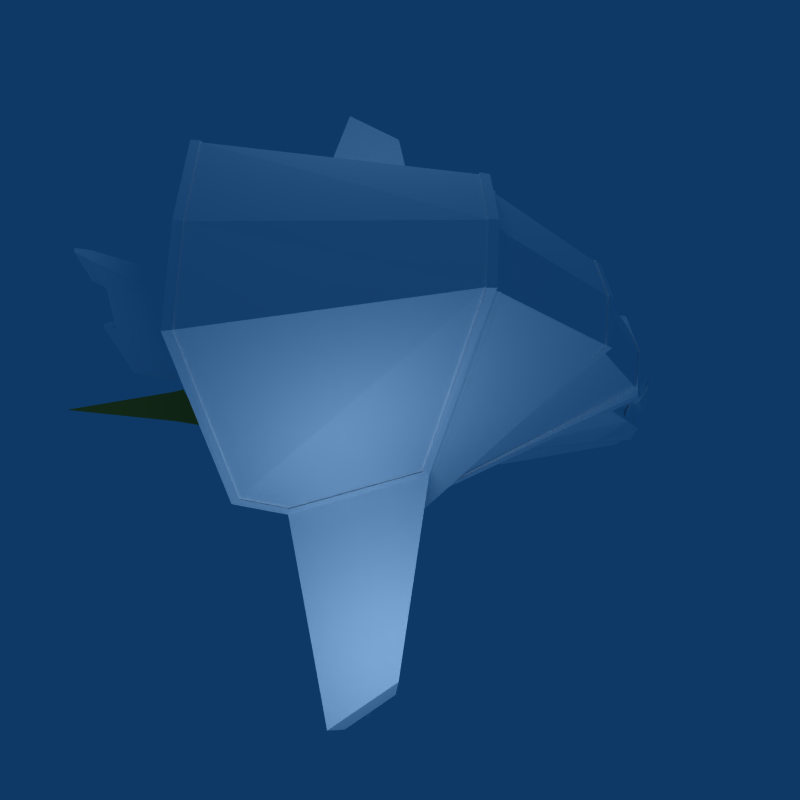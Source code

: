 # Source: koala.blend  (saved by Blender 2.48.1; exported with 4.5.12 LTS)
import bpy
from mathutils import Matrix  # noqa: F401  (used for matrix-valued properties, if any)

bpy.ops.wm.read_factory_settings(use_empty=True)
scene = bpy.context.scene
scene.name = 'Scene'

# ---- collections
col_collection_1 = bpy.data.collections.new('Collection 1'); scene.collection.children.link(col_collection_1)
col_collection_9 = bpy.data.collections.new('Collection 9'); scene.collection.children.link(col_collection_9)

# ---- materials (node trees are filled in below, after node groups)
mat_koala_mat = bpy.data.materials.new('koala.mat')
mat_koala_mat.alpha_threshold = 0.0
mat_koala_mat.diffuse_color = (1.0, 1.0, 1.0, 1.0)
mat_koala_mat.roughness = 0.5
mat_koala_mat.specular_intensity = 0.01
mat_koala_mat.line_color = (0.0, 0.0, 0.0, 1.0)
mat_koala_mat_001 = bpy.data.materials.new('koala.mat.001')
mat_koala_mat_001.alpha_threshold = 0.0
mat_koala_mat_001.diffuse_color = (1.0, 1.0, 1.0, 1.0)
mat_koala_mat_001.roughness = 0.5
mat_koala_mat_001.specular_intensity = 0.01
mat_koala_mat_001.line_color = (0.0, 0.0, 0.0, 1.0)
mat_material_039 = bpy.data.materials.new('Material.039')
mat_material_039.alpha_threshold = 0.0
mat_material_039.diffuse_color = (0.8, 0.6, 0.2, 1.0)
mat_material_039.specular_color = (0.57, 0.57, 0.57)
mat_material_039.roughness = 0.0
mat_material_039.line_color = (0.0, 0.0, 0.0, 0.95)

# ---- material node trees

# ---- world
world_world = bpy.data.worlds.new('World'); scene.world = world_world
world_world.color = (0.05656, 0.2208, 0.4)
world_world.use_sun_shadow = False
world_world.sun_shadow_jitter_overblur = 0.0
world_world.cycles.sampling_method = 'MANUAL'
world_world.cycles.sample_map_resolution = 256

# ---- cameras
cam_camera = bpy.data.cameras.new('Camera')
cam_camera.passepartout_alpha = 0.2
cam_camera.clip_end = 100.0
cam_camera.lens = 35.0
cam_camera.ortho_scale = 7.314
cam_camera.show_passepartout = False
cam_camera.show_safe_areas = True
cam_camera.dof.focus_distance = 0.0
cam_camera.dof.aperture_fstop = 128.0

# ---- lights
light_lamp = bpy.data.lights.new('Lamp', 'POINT')
light_lamp.transmission_factor = 0.0
light_lamp.energy = 100.0
light_lamp.shadow_buffer_clip_start = 0.5
light_lamp.shadow_soft_size = 1.0
light_lamp.shadow_maximum_resolution = 0.006
light_lamp.use_absolute_resolution = True
light_lamp.cycles.use_multiple_importance_sampling = False

# ---- meshes
me_koala = bpy.data.meshes.new('koala')
me_koala.from_pydata([(0.08608, 0.1066, 5.349), (0.08376, -2.26, 4.305), (0.6855, -2.253, 4.49), (0.5273, -0.06196, 5.442), (0.4311, -3.787, 7.176), (0.7537, -3.545, 7.017), (0.9176, -1.732, 6.37), (1.127, -0.4062, 5.503), (0.04132, -3.875, 7.045), (-0.3979, -3.775, 7.196), (-0.6934, -3.545, 7.017), (-0.8573, -1.732, 6.371), (-1.067, -0.4065, 5.503), (-0.4658, -0.06683, 5.444), (-0.642, -2.252, 4.505), (4.705, -0.8366, -1.023), (4.705, -2.999, -1.024), (4.145, -1.917, -0.3422), (4.145, -0.8359, -0.3421), (4.536, -1.815, 0.1436), (4.536, -0.9452, 0.1436), (6.301, -0.8573, -0.4523), (8.456, -0.8788, -0.5626), (8.908, -0.8777, -0.814), (5.962, -0.9593, 0.07076), (4.749, -1.028, -0.1146), (5.75, -1.038, -0.1657), (5.962, -1.829, 0.07067), (6.3, -1.939, -0.4525), (5.749, -1.746, -0.1658), (6.692, -0.9666, 0.03342), (8.118, -0.9808, -0.03947), (-4.084, -0.8359, -0.3418), (-4.472, -0.9451, 0.1444), (-4.472, -1.815, 0.1443), (-4.084, -1.917, -0.3419), (-6.271, -0.8573, -0.4523), (-5.936, -0.9594, 0.07044), (-6.176, -0.8666, -0.4523), (-4.575, -0.8129, -1.023), (-4.646, -0.8365, -1.023), (-4.645, -2.999, -1.024), (-4.084, -2.999, -0.3421), (-4.472, -2.026, 0.1443), (-4.472, -2.896, 0.1442), (-8.908, -0.8777, -0.8137), (-8.457, -0.8788, -0.5627), (-4.684, -1.028, -0.1137), (-4.684, -1.736, -0.1138), (-5.936, -1.829, 0.07035), (-6.271, -1.939, -0.4524), (-5.724, -1.746, -0.1663), (-8.908, -3.04, -0.814), (-6.271, -3.02, -0.4525), (-8.457, -1.96, -0.5628), (-8.457, -3.041, -0.5629), (8.907, -3.04, -0.8142), (8.456, -1.96, -0.5627), (6.3, -3.02, -0.4526), (8.456, -3.041, -0.5628), (4.145, -2.999, -0.3423), (8.118, -2.062, -0.03958), (8.118, -2.932, -0.03967), (8.118, -1.851, -0.03956), (7.905, -1.06, -0.276), (7.905, -1.768, -0.276), (6.692, -1.837, 0.03333), (6.905, -1.758, -0.2249), (-8.122, -1.851, -0.04006), (-8.123, -0.9809, -0.03997), (-6.658, -0.9665, 0.03396), (-7.91, -1.06, -0.2766), (-6.871, -1.05, -0.2241), (-6.658, -1.837, 0.03388), (-6.871, -1.758, -0.2242), (5.962, -2.911, 0.07056), (4.536, -2.897, 0.1435), (4.536, -2.026, 0.1435), (4.749, -2.818, -0.1147), (4.749, -2.11, -0.1147), (5.962, -2.041, 0.07065), (5.749, -2.12, -0.1658), (-5.936, -2.911, 0.07024), (-6.658, -2.918, 0.03377), (-8.122, -2.932, -0.04017), (-4.684, -2.817, -0.1139), (-5.723, -2.828, -0.1664), (-5.936, -2.041, 0.07033), (-5.723, -2.12, -0.1663), (6.692, -2.918, 0.03322), (7.905, -2.849, -0.2761), (6.905, -2.839, -0.225), (6.692, -2.048, 0.03331), (6.905, -2.131, -0.2249), (-8.122, -2.062, -0.04008), (-7.91, -2.849, -0.2768), (-7.91, -2.141, -0.2767), (-6.658, -2.048, 0.03385), (-6.871, -2.131, -0.2242), (7.905, -2.141, -0.2761), (5.749, -2.828, -0.1659), (-4.684, -2.11, -0.1138), (-6.871, -2.839, -0.2243), (4.749, -1.736, -0.1146), (6.905, -1.05, -0.2248), (-7.91, -1.768, -0.2767), (-5.724, -1.038, -0.1662), (-0.6343, -1.674, -1.473), (-1.423, -1.252, -1.404), (-0.6343, -1.253, -1.399), (-1.423, -1.674, -1.478), (-0.4929, -1.116, -1.774), (-0.4929, -1.674, -1.872), (-1.639, -1.391, -1.021), (-1.77, -1.532, -0.6322), (-1.77, -1.674, -0.6572), (-1.77, -1.816, -0.6321), (-1.77, -1.942, -0.5599), (-1.77, -2.034, -0.4492), (-1.77, -2.084, -0.3135), (-1.77, -2.084, -0.169), (-1.639, -2.491, -0.09721), (-1.423, -2.892, -0.02648), (-0.6343, -2.888, -0.02727), (-0.4929, -3.28, 0.04199), (-0.3126, -3.663, 0.1095), (0.3727, -3.663, 0.1095), (0.5529, -3.28, 0.04199), (0.6943, -2.888, -0.02727), (1.483, -2.892, -0.02648), (1.699, -2.491, -0.09721), (1.83, -2.084, -0.169), (1.83, -2.084, -0.3135), (1.83, -2.034, -0.4492), (1.83, -1.942, -0.5599), (1.83, -1.816, -0.6321), (1.83, -1.674, -0.6572), (1.83, -1.532, -0.6322), (1.699, -1.391, -1.021), (1.483, -1.252, -1.404), (0.6943, -1.253, -1.399), (0.5529, -1.116, -1.774), (0.3727, -0.9834, -2.139), (-0.3126, -0.9834, -2.139), (-0.3126, -1.674, -2.261), (-0.4929, -2.232, -1.774), (-0.6343, -2.096, -1.399), (-1.639, -1.674, -1.071), (0.3727, -1.674, -2.261), (-0.3126, -2.365, -2.139), (-0.4929, -2.723, -1.491), (-0.6343, -2.466, -1.185), (-1.423, -2.097, -1.403), (0.5529, -1.674, -1.872), (0.3727, -2.365, -2.139), (-0.3126, -2.972, -1.788), (0.6943, -1.674, -1.473), (0.5529, -2.232, -1.774), (0.3727, -2.972, -1.788), (1.483, -1.674, -1.478), (0.6943, -2.096, -1.399), (1.483, -2.097, -1.403), (0.5529, -2.723, -1.491), (0.6943, -2.466, -1.185), (1.699, -1.674, -1.071), (1.699, -1.958, -1.021), (1.483, -2.469, -1.189), (1.699, -2.207, -0.8766), (-1.423, -2.892, -0.456), (-0.6343, -2.888, -0.4552), (-0.4929, -3.28, -0.5244), (-0.6343, -2.741, -0.8573), (-0.4929, -3.087, -1.057), (-0.3126, -3.663, -0.592), (-0.3126, -3.423, -1.251), (-1.639, -2.491, -0.3852), (-1.423, -2.745, -0.8596), (-1.639, -2.392, -0.6559), (0.3727, -3.663, -0.592), (0.3727, -3.423, -1.251), (0.5529, -3.28, -0.5244), (0.5529, -3.087, -1.057), (0.6943, -2.888, -0.4552), (0.6943, -2.741, -0.8573), (1.483, -2.892, -0.456), (-1.423, -2.469, -1.189), (-1.639, -2.207, -0.8765), (1.483, -2.745, -0.8596), (1.699, -2.491, -0.3852), (-1.639, -1.958, -1.021), (1.699, -2.392, -0.6559), (1.778, -3.744, -0.1024), (0.6801, -3.683, 0.05045), (-0.62, -3.683, 0.05045), (-1.718, -3.744, -0.1024), (1.262, -3.544, 2.3), (-2.211, -2.331, -0.4763), (2.271, -2.331, -0.4763), (-1.201, -3.544, 2.3), (-0.62, -3.412, 2.222), (2.875, -2.556, 1.457), (-2.814, -2.554, 1.457), (-0.7891, -0.5567, 4.654), (-2.454, -2.358, -0.3998), (-1.05, -0.5839, 4.661), (1.514, -3.567, 2.336), (2.514, -2.358, -0.3998), (1.241, -0.2348, 6.34), (0.6801, -4.174, 0.06308), (-0.62, -4.174, 0.06308), (-0.62, -4.246, 2.715), (0.8491, -0.5567, 4.654), (0.08504, -0.4309, 5.562), (0.08504, -0.1239, 6.529), (1.11, -0.5839, 4.661), (1.148, -0.4309, 5.562), (0.6801, -3.412, 2.222), (1.251, -5.114, 3.227), (0.6801, -4.246, 2.715), (0.7426, -4.275, 7.239), (0.5043, -4.239, 7.065), (1.102, -3.572, 5.954), (1.188, -1.826, 6.436), (1.243, -0.04277, 6.233), (2.85, -2.324, 1.435), (3.226, -2.254, 0.6139), (-3.166, -2.252, 0.6142), (-3.022, -2.155, 1.003), (-2.789, -2.322, 1.435), (-1.322, -0.5092, 5.496), (-1.134, -1.827, 6.436), (-1.183, -0.2348, 6.34), (-1.087, -0.4309, 5.562), (-1.185, -0.04275, 6.233), (0.08504, 0.07207, 6.42), (0.08491, -0.02173, 6.353), (-0.8735, -1.799, 6.424), (-0.879, -0.1934, 5.627), (-0.7051, -1.58, 6.484), (-0.6701, -1.406, 6.681), (-0.3613, -1.254, 6.904), (0.04016, -1.182, 7.044), (0.3935, -1.242, 6.924), (0.7301, -1.406, 6.681), (0.7651, -1.58, 6.484), (0.9391, -0.1934, 5.627), (-1.461, -3.568, 2.337), (-0.4442, -4.239, 7.065), (-1.191, -5.114, 3.227), (0.9942, -0.09317, 6.219), (3.082, -2.157, 1.002), (3.578, -2.474, 0.4084), (-3.516, -2.472, 0.4088), (-1.044, 2.192, 4.758), (-1.029, 2.02, 4.896), (-1.006, 2.03, 4.841), (-3.011, -2.176, 0.9263), (-2.759, -2.365, 1.427), (-0.9357, -0.09315, 6.219), (0.08504, 0.02064, 6.406), (1.225, 2.413, 4.963), (1.102, 2.192, 4.758), (1.237, 2.562, 4.803), (3.556, -2.239, 0.329), (0.08504, 2.578, 5.124), (0.08504, 2.353, 4.914), (1.088, 2.02, 4.896), (0.08504, 2.177, 5.055), (2.82, -2.367, 1.427), (3.072, -2.177, 0.9259), (1.064, 2.03, 4.841), (0.08504, 2.188, 4.999), (4.043, -2.323, 0.2458), (-3.982, -2.322, 0.2463), (-3.852, -2.165, 0.4993), (-3.495, -2.237, 0.3295), (-1.166, 2.413, 4.963), (-1.179, 2.562, 4.803), (0.08504, 2.73, 4.96), (1.211, 2.512, 4.803), (3.702, -0.8048, 0.5829), (3.454, -0.1168, 0.7355), (3.913, -2.166, 0.4988), (4.344, -2.575, 0.1901), (-4.284, -2.575, 0.1901), (-3.642, -0.8048, 0.5829), (-3.393, -0.116, 0.7357), (-1.291, 4.943, 2.077), (-1.272, 4.937, 2.018), (-3.82, -2.131, 0.4604), (-3.43, -2.222, 0.386), (-1.152, 2.512, 4.803), (0.08504, 2.679, 4.96), (1.382, 5.054, 1.883), (1.487, 5.307, 1.939), (9.269, -0.6284, -1.633), (4.479, -0.1168, -2.745), (1.509, 5.339, 1.72), (3.442, 0.09408, 0.5625), (8.239, -0.6284, -0.03049), (1.349, 4.943, 2.077), (0.08504, 5.16, 2.178), (0.08504, 5.273, 1.98), (8.49, -0.9289, -0.1009), (6.206, -0.8666, -0.4523), (3.491, -2.224, 0.3856), (0.08504, 5.531, 2.038), (3.881, -2.132, 0.4599), (1.331, 4.937, 2.018), (0.08504, 5.154, 2.118), (4.44, -0.8048, -1.921), (-3.347, -1.952, -0.5537), (3.407, -1.952, -0.5537), (-4.38, -0.8048, -1.921), (-4.022, -0.8111, -0.3418), (-1.323, 5.054, 1.883), (-1.427, 5.306, 1.939), (-8.49, -0.9289, -0.1009), (-8.239, -0.6284, -0.03049), (0.08504, 5.563, 1.814), (-3.381, 0.09482, 0.5628), (-1.449, 5.337, 1.719), (-2.278, -1.149, -1.854), (2.338, -1.149, -1.854), (-4.418, -0.116, -2.743), (-3.497, 0.7547, -3.921), (3.558, 0.7547, -3.921), (2.441, 0.774, -4.247), (-9.269, -0.6284, -1.633), (-9.231, -0.9289, -1.255), (-8.773, -0.9193, -0.8137), (-4.336, 0.09482, -2.679), (-4.316, 0.04957, -2.7), (0.08504, 5.526, 1.841), (1.476, 5.309, 1.748), (-3.349, 0.04955, 0.5816), (-1.403, 5.295, 1.744), (4.533, 0.879, -3.932), (1.925, 4.336, -4.479), (4.398, 0.09408, -2.681), (4.448, 0.9795, -3.735), (2.482, 5.295, -4.631), (1.728, 3.337, -4.645), (0.07198, 4.541, -4.512), (0.07198, 5.519, -4.667), (2.458, 5.303, -4.412), (0.07198, 5.527, -4.443), (9.231, -0.9289, -1.255), (3.41, 0.0488, 0.5814), (4.378, 0.04882, -2.702), (4.429, 0.9522, -3.778), (2.442, 5.265, -4.455), (0.07198, 5.488, -4.488), (-2.398, 5.303, -4.412), (-2.382, 5.265, -4.455), (-4.472, 0.8793, -3.93), (-4.387, 0.9798, -3.733), (-2.422, 5.295, -4.631), (-1.865, 4.336, -4.479), (-2.381, 0.774, -4.247), (-1.668, 3.337, -4.645), (0.5377, -5.137, 7.068), (0.3898, -4.357, 7.184), (0.4145, -5.018, 7.186), (-0.6825, -4.275, 7.239), (0.7174, -3.455, 7.24), (-0.6573, -3.455, 7.24), (-0.2542, -4.634, 2.944), (-0.6776, -5.563, 3.493), (-0.2542, -4.634, 0.1172), (-0.3782, -5.533, 6.718), (-1.042, -3.572, 5.954), (-0.4777, -5.137, 7.068), (0.7376, -5.563, 3.493), (0.4383, -5.533, 6.718), (0.3143, -4.634, 2.944), (-0.3544, -5.018, 7.186), (-0.3298, -4.357, 7.184), (0.3143, -4.634, 0.1172), (-0.6936, -1.671, 6.54), (-0.4442, -3.441, 7.063), (0.5043, -3.441, 7.063), (-0.3002, -3.175, 7.121), (0.04524, -1.296, 6.903), (0.04027, -1.345, 6.864), (1.382, -0.5092, 5.496), (0.9336, -1.799, 6.424), (0.7537, -1.671, 6.54), (0.3603, -3.175, 7.121), (0.04027, -3.17, 7.256), (0.1918, -2.949, 7.453), (0.3293, -3.006, 7.33), (1.135, -1.647, 6.33), (1.118, -1.777, 6.41), (0.04524, -1.439, 6.984), (0.04027, -1.446, 6.921), (0.7022, -1.578, 6.776), (0.3837, -1.422, 7.016), (0.04008, -1.367, 7.136), (-0.3352, -1.428, 7.004), (-0.642, -1.578, 6.776), (-0.2693, -3.006, 7.329), (-0.1193, -2.949, 7.454), (0.0401, -3.002, 7.45), (-1.057, -1.776, 6.41), (-1.074, -1.647, 6.33), (0.9408, 1.818, -5.755), (4.082, -0.8112, -0.3421), (4.635, -0.813, -1.023), (-1.33, -1.352, -3.724), (1.39, -1.352, -3.724), (1.463, -0.1035, -5.472), (0.3781, 2.944, -4.933), (-0.318, 2.944, -4.933), (-1.403, -0.1035, -5.472), (-0.8808, 1.818, -5.755), (-0.318, 1.833, -5.684), (0.3781, 1.833, -5.684), (-0.318, -1.069, -4.12), (0.3781, -1.069, -4.12), (0.3781, -0.1625, -5.469), (0.1577, 4.406, -6.741), (-0.09772, 4.406, -6.741), (-0.09772, 3.312, -6.735), (-0.318, -0.1625, -5.469), (-0.09772, 1.491, -7.117), (0.1577, 1.491, -7.117), (0.1577, -0.9955, -7.125), (-0.09772, -2.282, -4.935), (0.1577, -2.282, -4.935), (-0.09772, -1.422, -6.215), (0.1577, -1.422, -6.215), (0.1577, 3.312, -6.735), (-0.09772, -0.9955, -7.125), (8.773, -0.9192, -0.814), (-8.329, -0.9221, -0.5627), (-4.368, 0.9525, -3.775), (8.329, -0.922, -0.5626), (-0.0175, 4.591, -7.015), (0.07753, 4.591, -7.015), (-0.0175, 3.497, -7.009), (0.07753, 3.497, -7.009), (0.06306, -2.406, -6.279), (-0.003034, -2.406, -6.279), (-0.003034, -3.096, -6.262), (0.06306, -3.096, -6.262), (0.07753, 1.456, -7.446), (-0.0175, 1.456, -7.446), (0.07753, -1.031, -7.454), (-0.0175, -1.031, -7.454), (-0.5695, -2.064, 6.286), (-0.5314, -4.028, 6.298), (-0.1478, -3.993, 6.479), (0.01752, -2.008, 6.565), (0.1915, -3.993, 6.479), (0.6295, -2.064, 6.286), (0.5914, -4.028, 6.298), (0.8937, -0.1056, 5.879), (-0.8337, -0.1057, 5.878), (-0.4292, -0.009702, 6.176), (0.4897, -0.008733, 6.182)], [], [(0, 1, 2), (3, 0, 2), (2, 4, 5), (2, 6, 3), (3, 6, 7), (3, 5, 6), (3, 4, 5), (3, 8, 4), (3, 9, 8), (3, 10, 9), (3, 11, 10), (3, 12, 11), (3, 13, 12), (12, 11, 14), (14, 13, 12), (14, 9, 8), (14, 1, 13), (1, 0, 13), (11, 9, 14), (11, 10, 9), (8, 1, 14), (8, 4, 1), (1, 4, 2), (5, 6, 2), (15, 16, 17), (17, 18, 15), (18, 22, 21), (18, 23, 22), (32, 38, 39), (35, 40, 32), (35, 41, 40), (35, 42, 41), (40, 46, 45), (40, 36, 46), (41, 53, 52), (52, 54, 45), (52, 55, 54), (45, 54, 46), (23, 57, 56), (23, 22, 57), (56, 58, 16), (56, 59, 58), (16, 60, 17), (57, 59, 56), (58, 60, 16), (42, 53, 41), (53, 55, 52), (107, 108, 109), (107, 110, 108), (109, 113, 108), (109, 114, 113), (109, 115, 114), (109, 116, 115), (109, 117, 116), (109, 118, 117), (109, 119, 118), (109, 120, 119), (109, 121, 120), (109, 122, 121), (109, 123, 122), (109, 124, 123), (109, 125, 124), (109, 126, 125), (109, 127, 126), (109, 128, 127), (109, 129, 128), (109, 130, 129), (109, 131, 130), (109, 132, 131), (109, 133, 132), (109, 134, 133), (109, 135, 134), (109, 136, 135), (109, 137, 136), (109, 138, 137), (109, 139, 138), (109, 140, 139), (109, 141, 140), (109, 142, 141), (109, 143, 142), (108, 147, 113), (140, 159, 156), (140, 139, 159), (110, 147, 108), (191, 195, 192), (194, 198, 196), (194, 199, 198), (196, 200, 197), (196, 201, 200), (196, 202, 201), (196, 203, 204), (197, 195, 191), (197, 205, 195), (197, 206, 205), (197, 200, 207), (193, 199, 194), (207, 211, 197), (207, 212, 211), (207, 213, 212), (211, 206, 197), (211, 214, 206), (211, 215, 214), (195, 216, 192), (195, 219, 220), (205, 219, 195), (205, 221, 219), (206, 214, 205), (214, 222, 205), (200, 223, 207), (200, 224, 223), (201, 225, 200), (201, 226, 225), (201, 227, 226), (201, 228, 227), (204, 202, 196), (204, 229, 202), (204, 230, 229), (202, 231, 201), (202, 212, 231), (202, 232, 212), (202, 229, 232), (231, 228, 201), (231, 233, 228), (231, 234, 233), (212, 213, 231), (212, 215, 211), (212, 235, 215), (232, 235, 212), (232, 230, 236), (232, 238, 237), (232, 239, 238), (232, 240, 239), (232, 241, 240), (232, 242, 241), (232, 243, 242), (232, 244, 243), (232, 245, 244), (232, 215, 245), (229, 230, 232), (198, 203, 196), (198, 246, 203), (198, 247, 246), (223, 213, 207), (223, 234, 213), (223, 249, 234), (213, 234, 231), (225, 224, 200), (225, 250, 224), (226, 251, 225), (226, 252, 251), (226, 253, 252), (227, 254, 226), (227, 255, 254), (228, 256, 227), (228, 257, 256), (233, 257, 228), (233, 258, 257), (233, 259, 258), (234, 259, 233), (251, 262, 260), (251, 263, 262), (260, 262, 264), (260, 265, 261), (261, 250, 225), (261, 266, 250), (261, 267, 266), (261, 265, 267), (224, 249, 223), (224, 268, 249), (250, 268, 224), (250, 269, 268), (266, 269, 250), (266, 270, 269), (266, 271, 270), (267, 265, 254), (267, 271, 266), (267, 255, 271), (252, 272, 251), (252, 273, 272), (252, 274, 273), (252, 275, 274), (254, 253, 226), (254, 265, 253), (254, 255, 267), (253, 276, 252), (253, 264, 276), (253, 265, 264), (276, 275, 252), (276, 277, 275), (276, 278, 277), (264, 265, 260), (264, 278, 276), (262, 278, 264), (262, 279, 278), (272, 280, 281), (272, 263, 251), (272, 282, 263), (272, 283, 280), (273, 283, 272), (273, 284, 283), (273, 285, 284), (273, 286, 285), (274, 287, 273), (274, 288, 287), (274, 289, 288), (275, 289, 274), (277, 290, 275), (277, 291, 290), (277, 292, 291), (278, 292, 277), (281, 293, 272), (281, 294, 293), (281, 295, 296), (281, 297, 294), (281, 298, 297), (281, 299, 295), (293, 282, 272), (293, 300, 282), (293, 301, 300), (293, 302, 301), (280, 299, 281), (280, 303, 299), (280, 304, 303), (263, 279, 262), (263, 305, 279), (282, 305, 263), (294, 302, 293), (294, 297, 306), (300, 307, 282), (300, 308, 307), (300, 309, 308), (301, 302, 287), (301, 309, 300), (301, 288, 309), (283, 310, 280), (284, 313, 311), (285, 313, 284), (285, 39, 313), (285, 314, 39), (287, 315, 273), (287, 302, 315), (287, 288, 301), (315, 286, 273), (315, 316, 286), (315, 302, 306), (286, 317, 285), (286, 318, 317), (306, 316, 315), (306, 302, 294), (306, 319, 316), (306, 297, 319), (316, 320, 286), (316, 321, 320), (311, 324, 325), (312, 326, 296), (312, 327, 326), (312, 310, 283), (312, 323, 327), (313, 324, 311), (313, 328, 324), (313, 329, 328), (313, 330, 329), (320, 332, 331), (319, 321, 316), (319, 333, 321), (319, 334, 333), (321, 335, 320), (321, 336, 335), (337, 326, 338), (337, 339, 296), (337, 340, 339), (338, 341, 337), (338, 342, 343), (338, 344, 341), (341, 340, 337), (341, 345, 340), (341, 346, 345), (341, 344, 346), (296, 326, 337), (296, 310, 312), (296, 347, 310), (326, 342, 338), (339, 348, 298), (340, 349, 339), (340, 350, 349), (345, 350, 340), (345, 351, 350), (345, 352, 351), (346, 344, 353), (346, 352, 345), (346, 354, 352), (355, 356, 353), (353, 357, 355), (353, 344, 357), (353, 354, 346), (357, 325, 355), (357, 358, 325), (357, 343, 358), (357, 344, 343), (325, 322, 311), (325, 324, 355), (325, 359, 322), (358, 359, 325), (358, 360, 359), (343, 344, 338), (343, 360, 358), (220, 217, 195), (220, 361, 217), (219, 221, 365), (210, 369, 367), (248, 368, 370), (248, 247, 198), (203, 246, 204), (246, 230, 204), (246, 371, 230), (370, 372, 248), (374, 373, 361), (361, 373, 217), (372, 247, 248), (247, 364, 246), (376, 362, 377), (363, 362, 376), (375, 208, 218), (375, 378, 208), (209, 369, 210), (236, 238, 232), (236, 379, 238), (236, 230, 366), (366, 380, 236), (366, 371, 364), (380, 379, 236), (380, 382, 379), (238, 383, 384), (215, 385, 214), (215, 244, 386), (215, 245, 244), (386, 385, 215), (386, 387, 388), (386, 222, 385), (388, 381, 386), (388, 389, 381), (388, 390, 389), (388, 391, 390), (381, 389, 380), (381, 222, 386), (381, 365, 222), (385, 222, 214), (244, 387, 386), (244, 242, 384), (244, 243, 242), (387, 394, 395), (387, 397, 396), (387, 398, 397), (387, 399, 398), (387, 400, 399), (387, 379, 400), (387, 382, 379), (387, 401, 382), (387, 402, 401), (387, 403, 402), (387, 390, 403), (387, 391, 390), (387, 393, 394), (364, 371, 246), (389, 382, 380), (389, 402, 382), (389, 403, 402), (222, 221, 205), (365, 221, 222), (379, 395, 404), (379, 400, 399), (230, 371, 366), (327, 342, 326), (327, 406, 342), (310, 407, 280), (310, 408, 407), (323, 411, 327), (323, 410, 411), (324, 318, 286), (324, 328, 318), (324, 356, 355), (342, 360, 343), (359, 409, 322), (359, 414, 409), (360, 414, 359), (360, 415, 414), (360, 416, 415), (411, 406, 327), (411, 417, 406), (410, 420, 411), (410, 419, 420), (406, 412, 342), (406, 417, 412), (413, 416, 360), (413, 423, 416), (414, 418, 409), (414, 424, 418), (415, 424, 414), (416, 424, 415), (416, 425, 424), (420, 417, 411), (420, 426, 417), (420, 427, 426), (418, 430, 428), (419, 431, 420), (419, 429, 431), (417, 421, 412), (417, 432, 421), (424, 430, 418), (424, 433, 430), (295, 347, 296), (297, 334, 319), (298, 334, 297), (298, 348, 334), (347, 408, 310), (347, 434, 408), (317, 38, 285), (317, 435, 38), (331, 356, 324), (331, 436, 356), (356, 354, 353), (356, 436, 354), (407, 304, 280), (407, 408, 304), (303, 434, 347), (303, 437, 434), (304, 437, 303), (39, 330, 313), (38, 314, 285), (329, 435, 317), (330, 435, 329), (421, 438, 422), (421, 439, 438), (422, 423, 413), (423, 425, 416), (423, 441, 432), (431, 427, 420), (429, 442, 431), (429, 445, 442), (430, 444, 428), (430, 443, 444), (426, 432, 417), (426, 425, 432), (432, 425, 423), (425, 433, 424), (440, 441, 423), (448, 449, 446), (449, 447, 446), (249, 259, 234), (249, 270, 259), (256, 255, 227), (257, 258, 256), (258, 255, 256), (259, 271, 258), (268, 270, 249), (269, 270, 268), (270, 271, 259), (271, 255, 258), (279, 292, 278), (279, 308, 292), (279, 305, 308), (290, 289, 275), (291, 289, 290), (292, 309, 291), (307, 305, 282), (308, 309, 292), (308, 305, 307), (309, 288, 291), (288, 289, 291), (335, 332, 320), (335, 436, 332), (333, 336, 321), (333, 352, 336), (333, 334, 351), (336, 436, 335), (349, 348, 339), (350, 334, 349), (351, 352, 333), (351, 334, 350), (352, 354, 336), (354, 436, 336), (334, 348, 349), (332, 436, 331), (404, 394, 405), (405, 383, 238), (399, 395, 379), (399, 398, 395), (395, 394, 404), (395, 397, 387), (395, 398, 397), (394, 383, 405), (394, 393, 383), (390, 403, 389), (402, 401, 382), (384, 392, 244), (384, 240, 238), (384, 241, 240), (384, 383, 392), (240, 239, 238), (242, 241, 384), (383, 393, 392), (115, 114, 113), (113, 147, 115), (138, 137, 164), (137, 136, 164), (450, 451, 452), (452, 453, 450), (452, 454, 453), (453, 456, 455), (453, 454, 456), (453, 451, 452), (387, 396, 391), (391, 388, 387), (388, 403, 390), (388, 402, 403), (388, 401, 402), (388, 382, 401), (388, 379, 382), (388, 400, 379), (388, 399, 400), (388, 398, 399), (388, 397, 398), (388, 396, 397), (382, 401, 400), (400, 379, 382), (401, 399, 400), (401, 402, 399), (245, 457, 243), (243, 244, 245), (244, 241, 242), (244, 240, 241), (244, 239, 240), (244, 238, 239), (244, 237, 238), (244, 458, 237), (244, 459, 458), (244, 235, 459), (244, 460, 235), (244, 457, 460), (235, 459, 240), (240, 241, 235), (241, 460, 235), (459, 239, 240), (238, 239, 458), (458, 237, 238), (458, 239, 459), (396, 390, 391), (396, 397, 390), (390, 397, 403), (402, 398, 399), (402, 403, 398), (457, 242, 243), (457, 460, 242), (242, 460, 241), (403, 397, 398), (17, 19, 20, 18), (20, 24, 21, 18), (20, 25, 26, 24), (24, 27, 28, 21), (24, 26, 29, 27), (21, 30, 31, 22), (32, 33, 34, 35), (32, 36, 37, 33), (35, 43, 44, 42), (33, 47, 48, 34), (34, 49, 50, 35), (34, 48, 51, 49), (41, 52, 45, 40), (23, 56, 16, 15), (57, 61, 62, 59), (22, 31, 63, 57), (31, 64, 65, 63), (63, 66, 28, 57), (63, 65, 67, 66), (46, 54, 68, 69), (69, 70, 36, 46), (69, 71, 72, 70), (70, 73, 50, 36), (70, 72, 74, 73), (58, 75, 76, 60), (60, 76, 77, 17), (76, 78, 79, 77), (77, 80, 28, 17), (77, 79, 81, 80), (42, 44, 82, 53), (53, 83, 84, 55), (44, 85, 86, 82), (82, 87, 50, 53), (82, 86, 88, 87), (59, 62, 89, 58), (62, 90, 91, 89), (89, 92, 28, 58), (89, 91, 93, 92), (55, 84, 94, 54), (84, 95, 96, 94), (94, 97, 50, 54), (94, 96, 98, 97), (92, 93, 99, 61), (28, 92, 61, 57), (28, 27, 19, 17), (28, 80, 75, 58), (28, 66, 30, 21), (75, 100, 78, 76), (87, 88, 101, 43), (50, 87, 43, 35), (50, 73, 68, 54), (50, 49, 37, 36), (50, 97, 83, 53), (83, 102, 95, 84), (27, 29, 103, 19), (30, 104, 64, 31), (73, 74, 105, 68), (37, 106, 47, 33), (19, 103, 25, 20), (80, 81, 100, 75), (66, 67, 104, 30), (61, 99, 90, 62), (49, 51, 106, 37), (43, 101, 85, 44), (68, 105, 71, 69), (97, 98, 102, 83), (25, 103, 29, 26), (104, 67, 65, 64), (93, 91, 90, 99), (79, 78, 100, 81), (71, 105, 74, 72), (106, 51, 48, 47), (88, 86, 85, 101), (96, 95, 102, 98), (109, 111, 112, 107), (111, 143, 144, 112), (112, 145, 146, 107), (143, 142, 148, 144), (144, 149, 145, 112), (145, 150, 151, 146), (146, 152, 110, 107), (142, 141, 153, 148), (148, 154, 149, 144), (149, 155, 150, 145), (141, 140, 156, 153), (153, 157, 154, 148), (154, 158, 155, 149), (156, 160, 157, 153), (156, 159, 161, 160), (157, 162, 158, 154), (160, 163, 162, 157), (159, 164, 165, 161), (161, 166, 163, 160), (161, 165, 167, 166), (139, 138, 164, 159), (123, 122, 168, 169), (169, 170, 124, 123), (169, 171, 172, 170), (170, 173, 125, 124), (170, 172, 174, 173), (122, 121, 175, 168), (168, 176, 171, 169), (168, 175, 177, 176), (173, 178, 126, 125), (173, 174, 179, 178), (178, 180, 127, 126), (178, 179, 181, 180), (180, 182, 128, 127), (180, 181, 183, 182), (182, 184, 129, 128), (171, 151, 150, 172), (172, 150, 155, 174), (176, 185, 151, 171), (176, 177, 186, 185), (174, 155, 158, 179), (179, 158, 162, 181), (181, 162, 163, 183), (183, 187, 184, 182), (184, 188, 130, 129), (151, 185, 152, 146), (185, 186, 189, 152), (163, 166, 187, 183), (187, 190, 188, 184), (152, 189, 147, 110), (166, 167, 190, 187), (191, 192, 193, 194), (194, 196, 197, 191), (192, 208, 209, 193), (193, 209, 210, 199), (195, 217, 218, 216), (199, 210, 248, 198), (251, 260, 261, 225), (284, 311, 312, 283), (311, 322, 323, 312), (320, 331, 324, 286), (296, 339, 298, 281), (216, 218, 208, 192), (220, 362, 363, 361), (219, 364, 247, 220), (219, 365, 366, 364), (210, 367, 368, 248), (368, 373, 374, 370), (368, 367, 375, 373), (374, 361, 372, 370), (361, 363, 376, 372), (372, 376, 377, 247), (373, 375, 218, 217), (247, 377, 362, 220), (367, 369, 378, 375), (366, 365, 381, 380), (244, 392, 393, 387), (379, 404, 405, 238), (322, 409, 410, 323), (342, 412, 413, 360), (409, 418, 419, 410), (412, 421, 422, 413), (418, 428, 429, 419), (295, 299, 303, 347), (318, 328, 329, 317), (39, 314, 38, 32), (38, 435, 330, 39), (408, 434, 437, 304), (422, 438, 440, 423), (431, 442, 443, 430), (428, 444, 445, 429), (430, 433, 427, 431), (426, 446, 447, 425), (427, 448, 446, 426), (432, 441, 439, 421), (425, 447, 449, 433), (433, 449, 448, 427), (438, 439, 441, 440), (445, 444, 443, 442), (147, 189, 116, 115), (189, 186, 117, 116), (136, 135, 165, 164), (135, 134, 167, 165), (119, 175, 121, 120), (119, 118, 177, 175), (188, 132, 131, 130), (188, 190, 133, 132), (118, 117, 186, 177), (190, 167, 134, 133)])
_uv = me_koala.uv_layers.new(name='UVTex')
_uv.uv.foreach_set('vector', [0.9113, 1.917, 0.908, 1.796, 0.9738, 1.799, 0.9814, 1.939, 0.9113, 1.917, 0.9738, 1.799, 0.8071, 1.894, 0.9735, 1.883, 0.9754, 1.953, 0.9733, 1.888, 0.981, 1.964, 0.8335, 1.897, 0.0, 1.0, 0.0, 1.0, 0.0, 1.0, 0.0, 1.0, 0.0, 1.0, 0.0, 1.0, 0.0, 1.0, 0.0, 1.0, 0.0, 1.0, 0.0, 1.0, 0.0, 1.0, 0.0, 1.0, 0.0, 1.0, 0.0, 1.0, 0.0, 1.0, 0.0, 1.0, 0.0, 1.0, 0.0, 1.0, 0.0, 1.0, 0.0, 1.0, 0.0, 1.0, 0.0, 1.0, 0.0, 1.0, 0.0, 1.0, 0.0, 1.0, 0.0, 1.0, 0.0, 1.0, 0.8161, 1.797, 0.9806, 1.815, 0.9733, 1.888, 0.9733, 1.888, 0.8326, 1.882, 0.8161, 1.797, 0.832, 1.965, 0.8384, 1.799, 0.908, 1.796, 0.8276, 1.799, 0.908, 1.796, 0.8222, 1.939, 0.908, 1.796, 0.9113, 1.917, 0.8222, 1.939, 0.8144, 1.82, 0.973, 1.901, 0.8071, 1.894, 0.8144, 1.82, 0.9751, 1.837, 0.973, 1.901, 0.908, 1.796, 0.9125, 1.962, 0.832, 1.965, 0.908, 1.796, 0.9692, 1.799, 0.9125, 1.962, 0.9125, 1.962, 0.9692, 1.799, 0.9783, 1.965, 0.9754, 1.953, 0.8148, 1.97, 0.8071, 1.894, 0.2792, 1.012, 0.2792, 1.172, 0.312, 1.092, 0.312, 1.092, 0.312, 1.012, 0.2792, 1.012, 0.0, 1.0, 0.0, 1.0, 0.0, 1.0, 0.0, 1.0, 0.0, 1.0, 0.0, 1.0, 0.0, 1.0, 0.2792, 0.2678, 0.2165, 0.2489, 0.312, 1.092, 0.2796, 1.012, 0.312, 1.012, 0.312, 1.092, 0.2796, 1.172, 0.2796, 1.012, 0.312, 1.092, 0.312, 1.172, 0.2796, 1.172, 0.0, 1.0, 0.0, 1.0, 0.0, 1.0, 0.0, 1.0, 0.0, 1.0, 0.0, 1.0, 0.2796, 1.172, 0.1858, 1.173, 0.03368, 1.175, 0.03368, 1.175, 0.05967, 1.095, 0.03366, 1.015, 0.03368, 1.175, 0.05968, 1.175, 0.05967, 1.095, 0.03366, 1.015, 0.05967, 1.095, 0.05967, 1.015, 0.03365, 1.015, 0.06002, 1.095, 0.03366, 1.175, 0.03365, 1.015, 0.06002, 1.015, 0.06002, 1.095, 0.03366, 1.175, 0.186, 1.173, 0.2792, 1.172, 0.03366, 1.175, 0.06003, 1.175, 0.186, 1.173, 0.2792, 1.172, 0.312, 1.172, 0.312, 1.092, 0.06002, 1.095, 0.06003, 1.175, 0.03366, 1.175, 0.186, 1.173, 0.312, 1.172, 0.2792, 1.172, 0.312, 1.172, 0.1858, 1.173, 0.2796, 1.172, 0.1858, 1.173, 0.05968, 1.175, 0.03368, 1.175, 0.9584, 1.855, 0.986, 1.832, 0.986, 1.855, 0.9584, 1.855, 0.9584, 1.832, 0.986, 1.832, 0.0, 1.0, 0.0, 1.0, 0.0, 1.0, 0.0, 1.0, 0.0, 1.0, 0.0, 1.0, 0.0, 1.0, 0.0, 1.0, 0.0, 1.0, 0.0, 1.0, 0.0, 1.0, 0.0, 1.0, 0.0, 1.0, 0.0, 1.0, 0.0, 1.0, 0.0, 1.0, 0.0, 1.0, 0.0, 1.0, 0.0, 1.0, 0.0, 1.0, 0.0, 1.0, 0.0, 1.0, 0.0, 1.0, 0.0, 1.0, 0.0, 1.0, 0.0, 1.0, 0.0, 1.0, 0.0, 1.0, 0.0, 1.0, 0.0, 1.0, 0.0, 1.0, 0.0, 1.0, 0.0, 1.0, 0.0, 1.0, 0.0, 1.0, 0.0, 1.0, 0.0, 1.0, 0.0, 1.0, 0.0, 1.0, 0.0, 1.0, 0.0, 1.0, 0.0, 1.0, 0.0, 1.0, 0.0, 1.0, 0.0, 1.0, 0.0, 1.0, 0.0, 1.0, 0.0, 1.0, 0.0, 1.0, 0.0, 1.0, 0.0, 1.0, 0.0, 1.0, 0.0, 1.0, 0.0, 1.0, 0.0, 1.0, 0.0, 1.0, 0.0, 1.0, 0.0, 1.0, 0.0, 1.0, 0.0, 1.0, 0.0, 1.0, 0.0, 1.0, 0.0, 1.0, 0.0, 1.0, 0.0, 1.0, 0.0, 1.0, 0.0, 1.0, 0.0, 1.0, 0.0, 1.0, 0.0, 1.0, 0.0, 1.0, 0.0, 1.0, 0.0, 1.0, 0.0, 1.0, 0.0, 1.0, 0.0, 1.0, 0.0, 1.0, 0.0, 1.0, 0.0, 1.0, 0.0, 1.0, 0.0, 1.0, 0.0, 1.0, 0.0, 1.0, 0.0, 1.0, 0.0, 1.0, 0.0, 1.0, 0.0, 1.0, 0.0, 1.0, 0.0, 1.0, 0.0, 1.0, 0.0, 1.0, 0.0, 1.0, 0.0, 1.0, 0.986, 1.832, 0.9585, 1.816, 0.9861, 1.816, 0.986, 1.919, 0.9584, 1.942, 0.9584, 1.919, 0.986, 1.919, 0.986, 1.942, 0.9584, 1.942, 0.9584, 1.832, 0.9585, 1.816, 0.986, 1.832, 0.7114, 1.304, 0.6084, 1.286, 0.7055, 1.265, 0.749, 1.401, 0.6134, 1.412, 0.7701, 1.478, 0.7114, 1.178, 0.6138, 1.218, 0.6084, 1.197, 0.6044, 1.545, 0.6087, 1.575, 0.6044, 1.545, 0.6044, 1.545, 0.6087, 1.575, 0.6087, 1.575, 0.6044, 1.545, 0.8128, 1.639, 0.6087, 1.575, 0.6044, 1.545, 0.6083, 1.544, 0.8132, 1.638, 0.7701, 1.478, 0.6134, 1.412, 0.749, 1.401, 0.7484, 1.322, 0.6065, 1.295, 0.6084, 1.286, 0.7484, 1.322, 0.7447, 1.331, 0.6065, 1.295, 0.6044, 1.545, 0.6087, 1.575, 0.861, 1.69, 0.7055, 1.218, 0.6138, 1.218, 0.7114, 1.178, 0.861, 1.69, 0.8128, 1.639, 0.6044, 1.545, 0.861, 1.69, 0.8155, 1.689, 0.8128, 1.639, 0.861, 1.69, 0.8655, 1.704, 0.8155, 1.689, 0.8128, 1.639, 0.6083, 1.544, 0.6044, 1.545, 0.8128, 1.639, 0.8132, 1.638, 0.6083, 1.544, 0.8128, 1.639, 0.8155, 1.689, 0.8132, 1.638, 0.6084, 1.286, 0.6138, 1.265, 0.7055, 1.265, 0.6084, 1.286, 0.3801, 1.267, 0.3883, 1.258, 0.6065, 1.295, 0.3801, 1.267, 0.6084, 1.286, 0.6114, 1.41, 0.4072, 1.41, 0.3347, 1.372, 0.7658, 1.476, 0.4802, 1.573, 0.6114, 1.41, 0.4802, 1.573, 0.38, 1.506, 0.6114, 1.41, 0.6087, 1.575, 0.8502, 1.708, 0.861, 1.69, 0.6087, 1.575, 0.6023, 1.594, 0.8502, 1.708, 0.6087, 1.575, 0.5599, 1.598, 0.6087, 1.575, 0.6087, 1.575, 0.5599, 1.598, 0.5599, 1.598, 0.6087, 1.575, 0.58, 1.603, 0.5599, 1.598, 0.6087, 1.575, 0.6023, 1.595, 0.58, 1.603, 0.8132, 1.638, 0.8128, 1.639, 0.6044, 1.545, 0.8132, 1.638, 0.8121, 1.685, 0.8128, 1.639, 0.4802, 1.573, 0.38, 1.506, 0.4331, 1.578, 0.8128, 1.639, 0.861, 1.69, 0.6087, 1.575, 0.8128, 1.639, 0.8155, 1.689, 0.861, 1.69, 0.8128, 1.639, 0.8155, 1.689, 0.8155, 1.689, 0.8128, 1.639, 0.8121, 1.685, 0.8155, 1.689, 0.861, 1.69, 0.6023, 1.595, 0.6087, 1.575, 0.861, 1.69, 0.8502, 1.708, 0.6023, 1.595, 0.861, 1.69, 0.8599, 1.714, 0.8502, 1.708, 0.8155, 1.689, 0.8655, 1.704, 0.861, 1.69, 0.8155, 1.689, 0.8155, 1.689, 0.8128, 1.639, 0.8155, 1.689, 0.8564, 1.709, 0.8155, 1.689, 0.8155, 1.689, 0.8564, 1.709, 0.8155, 1.689, 0.3886, 1.052, 0.5174, 1.049, 0.5151, 1.065, 0.0, 1.0, 0.0, 1.0, 0.0, 1.0, 0.0, 1.0, 0.0, 1.0, 0.0, 1.0, 0.0, 1.0, 0.0, 1.0, 0.0, 1.0, 0.0, 1.0, 0.0, 1.0, 0.0, 1.0, 0.0, 1.0, 0.0, 1.0, 0.0, 1.0, 0.0, 1.0, 0.0, 1.0, 0.0, 1.0, 0.0, 1.0, 0.0, 1.0, 0.0, 1.0, 0.0, 1.0, 0.0, 1.0, 0.0, 1.0, 0.0, 1.0, 0.0, 1.0, 0.0, 1.0, 0.391, 1.038, 0.5174, 1.049, 0.3886, 1.052, 0.6084, 1.197, 0.7447, 1.151, 0.7484, 1.16, 0.6084, 1.197, 0.6065, 1.187, 0.7447, 1.151, 0.6084, 1.197, 0.3883, 1.224, 0.6065, 1.187, 0.8502, 1.708, 0.8655, 1.704, 0.861, 1.69, 0.8502, 1.708, 0.8599, 1.714, 0.8655, 1.704, 0.8502, 1.708, 0.8408, 1.717, 0.8599, 1.714, 0.8655, 1.704, 0.8599, 1.714, 0.861, 1.69, 0.5599, 1.598, 0.6023, 1.594, 0.6087, 1.575, 0.5599, 1.598, 0.5799, 1.603, 0.6023, 1.594, 0.07767, 1.352, 0.274, 1.35, 0.2638, 1.352, 0.07767, 1.352, 0.06745, 1.35, 0.274, 1.35, 0.5599, 1.598, 0.774, 1.82, 0.5493, 1.587, 0.58, 1.603, 0.7811, 1.811, 0.5599, 1.598, 0.58, 1.603, 0.7831, 1.802, 0.7811, 1.811, 0.6023, 1.595, 0.6193, 1.633, 0.58, 1.603, 0.6023, 1.595, 0.6403, 1.625, 0.6193, 1.633, 0.8502, 1.708, 0.6403, 1.625, 0.6023, 1.595, 0.8502, 1.708, 0.8408, 1.717, 0.6403, 1.625, 0.8502, 1.708, 0.8591, 1.711, 0.8408, 1.717, 0.8599, 1.714, 0.8591, 1.711, 0.8502, 1.708, 0.5492, 1.587, 0.7763, 1.838, 0.7846, 1.831, 0.5492, 1.587, 0.5451, 1.599, 0.7763, 1.838, 0.7936, 1.509, 0.793, 1.501, 0.847, 1.499, 0.7936, 1.509, 0.847, 1.52, 0.7993, 1.53, 0.774, 1.82, 0.5799, 1.603, 0.5599, 1.598, 0.774, 1.82, 0.7811, 1.811, 0.5799, 1.603, 0.7993, 1.53, 0.847, 1.529, 0.8, 1.539, 0.7993, 1.53, 0.847, 1.52, 0.847, 1.529, 0.6023, 1.594, 0.8408, 1.717, 0.8502, 1.708, 0.6023, 1.594, 0.6403, 1.625, 0.8408, 1.717, 0.5799, 1.603, 0.6403, 1.625, 0.6023, 1.594, 0.5799, 1.603, 0.6193, 1.633, 0.6403, 1.625, 0.7811, 1.811, 0.6193, 1.633, 0.5799, 1.603, 0.7811, 1.811, 0.7831, 1.802, 0.6193, 1.633, 0.7811, 1.811, 0.7864, 1.819, 0.7831, 1.802, 0.847, 1.529, 0.847, 1.52, 0.8992, 1.539, 0.7893, 1.819, 0.7864, 1.819, 0.7811, 1.811, 0.7893, 1.819, 0.7831, 1.802, 0.7864, 1.819, 0.06745, 1.35, 0.2876, 1.352, 0.274, 1.35, 0.06745, 1.35, 0.0539, 1.352, 0.2876, 1.352, 0.06745, 1.35, 0.05769, 1.354, 0.0539, 1.352, 0.06745, 1.35, 0.06806, 1.353, 0.05769, 1.354, 0.7811, 1.811, 0.774, 1.82, 0.5599, 1.598, 0.8992, 1.539, 0.847, 1.52, 0.8999, 1.53, 0.7811, 1.811, 0.7831, 1.802, 0.7893, 1.819, 0.774, 1.82, 0.7846, 1.831, 0.5493, 1.587, 0.8999, 1.53, 0.847, 1.499, 0.9056, 1.509, 0.8999, 1.53, 0.847, 1.52, 0.847, 1.499, 0.7846, 1.831, 0.5452, 1.599, 0.5493, 1.587, 0.7846, 1.831, 0.7763, 1.838, 0.5452, 1.599, 0.9056, 1.509, 0.847, 1.492, 0.9062, 1.501, 0.847, 1.499, 0.847, 1.52, 0.7936, 1.509, 0.847, 1.499, 0.847, 1.492, 0.9056, 1.509, 0.793, 1.501, 0.847, 1.492, 0.847, 1.499, 0.7763, 1.838, 0.7685, 1.841, 0.7844, 1.846, 0.5408, 1.594, 0.5583, 1.67, 0.5662, 1.704, 0.2876, 1.352, 0.2734, 1.353, 0.274, 1.35, 0.2876, 1.352, 0.2838, 1.354, 0.2734, 1.353, 0.2876, 1.352, 0.2963, 1.348, 0.2777, 1.372, 0.0539, 1.352, 0.2963, 1.348, 0.2876, 1.352, 0.0539, 1.352, 0.0451, 1.348, 0.2963, 1.348, 0.0539, 1.352, 0.06379, 1.372, 0.0451, 1.348, 0.5409, 1.595, 0.5662, 1.705, 0.5583, 1.67, 0.5539, 1.602, 0.6355, 1.957, 0.5409, 1.595, 0.5539, 1.602, 0.6424, 1.947, 0.6355, 1.957, 0.5539, 1.602, 0.5719, 1.638, 0.6424, 1.947, 0.5678, 0.6185, 0.6211, 0.6753, 0.6179, 0.6878, 0.7763, 1.838, 0.5685, 1.634, 0.5452, 1.599, 0.7763, 1.838, 0.7685, 1.841, 0.5685, 1.634, 0.7763, 1.838, 0.7844, 1.844, 0.7685, 1.841, 0.7844, 1.846, 0.7844, 1.844, 0.7763, 1.838, 0.5662, 1.704, 0.6254, 1.962, 0.5408, 1.594, 0.5662, 1.704, 0.6283, 1.975, 0.6254, 1.962, 0.3617, 1.169, 0.1347, 1.286, 0.3217, 1.34, 0.5662, 1.704, 0.617, 1.977, 0.6283, 1.975, 0.5662, 1.704, 0.5572, 1.715, 0.617, 1.977, 0.3617, 1.169, 0.1749, 1.207, 0.1347, 1.286, 0.6254, 1.962, 0.5539, 1.602, 0.5408, 1.594, 0.6254, 1.962, 0.6355, 1.957, 0.5539, 1.602, 0.7863, 1.295, 0.847, 1.313, 0.7878, 1.314, 0.7863, 1.295, 0.847, 1.295, 0.847, 1.313, 0.04978, 1.332, 0.04376, 1.192, 0.02629, 1.34, 0.04978, 1.332, 0.05401, 1.184, 0.04376, 1.192, 0.3617, 1.169, 0.262, 1.224, 0.171, 1.205, 0.5451, 1.599, 0.7685, 1.841, 0.7763, 1.838, 0.5451, 1.599, 0.5685, 1.634, 0.7685, 1.841, 0.5615, 0.6123, 0.6264, 0.6801, 0.6082, 0.684, 0.7813, 1.292, 0.847, 1.295, 0.7863, 1.295, 0.7813, 1.292, 0.7803, 1.281, 0.847, 1.293, 0.6355, 1.957, 0.5718, 1.638, 0.5539, 1.602, 0.6355, 1.957, 0.6424, 1.947, 0.5718, 1.638, 0.6355, 1.957, 0.6376, 1.967, 0.6424, 1.947, 0.847, 1.313, 0.847, 1.295, 0.9115, 1.314, 0.6407, 1.968, 0.6376, 1.967, 0.6355, 1.957, 0.6407, 1.968, 0.6424, 1.947, 0.6376, 1.967, 0.5296, 1.593, 0.4314, 1.66, 0.5479, 1.66, 0.02105, 1.373, 0.01779, 1.455, 0.05279, 1.402, 0.5479, 1.66, 0.4314, 1.66, 0.5296, 1.593, 0.3618, 1.169, 0.3246, 1.254, 0.3323, 1.302, 0.3618, 1.169, 0.3466, 1.218, 0.3246, 1.254, 0.6355, 1.957, 0.6254, 1.962, 0.5409, 1.595, 0.9115, 1.314, 0.847, 1.295, 0.913, 1.295, 0.6355, 1.957, 0.6424, 1.947, 0.6407, 1.968, 0.6254, 1.962, 0.5662, 1.705, 0.5409, 1.595, 0.6254, 1.962, 0.6283, 1.975, 0.5662, 1.705, 0.913, 1.295, 0.847, 1.295, 0.847, 1.293, 0.02623, 1.345, 0.05397, 1.187, 0.04974, 1.337, 0.02623, 1.345, 0.04372, 1.195, 0.05397, 1.187, 0.847, 1.293, 0.9179, 1.292, 0.913, 1.295, 0.847, 1.293, 0.847, 1.295, 0.7813, 1.292, 0.847, 1.293, 0.847, 1.282, 0.9179, 1.292, 0.847, 1.293, 0.7803, 1.281, 0.847, 1.282, 0.6283, 1.975, 0.5572, 1.715, 0.5662, 1.705, 0.6283, 1.975, 0.617, 1.976, 0.5572, 1.715, 0.05279, 1.402, 0.01653, 1.487, 0.04768, 1.53, 0.2814, 1.402, 0.2865, 1.53, 0.3177, 1.487, 0.2814, 1.402, 0.2487, 1.535, 0.2865, 1.53, 0.2814, 1.402, 0.3164, 1.455, 0.3132, 1.373, 0.2814, 1.402, 0.2453, 1.444, 0.2487, 1.535, 0.01779, 1.455, 0.01653, 1.487, 0.05279, 1.402, 0.3323, 1.302, 0.1373, 1.287, 0.3309, 1.345, 0.3323, 1.302, 0.1388, 1.266, 0.1373, 1.287, 0.3323, 1.302, 0.1571, 1.243, 0.1388, 1.266, 0.5572, 1.715, 0.3964, 1.73, 0.3897, 1.715, 0.847, 1.282, 0.9189, 1.281, 0.9179, 1.292, 0.6219, 1.988, 0.6233, 1.986, 0.617, 1.976, 0.6219, 1.988, 0.6059, 1.969, 0.6233, 1.986, 0.617, 1.976, 0.5509, 1.73, 0.5572, 1.715, 0.617, 1.976, 0.6057, 1.968, 0.5509, 1.73, 0.3196, 1.533, 0.2865, 1.53, 0.2313, 1.643, 0.325, 1.754, 0.3896, 1.715, 0.3863, 1.704, 0.325, 1.754, 0.3351, 1.759, 0.3896, 1.715, 0.2313, 1.643, 0.2501, 1.673, 0.3196, 1.533, 0.2313, 1.643, 0.2246, 1.616, 0.1685, 1.65, 0.2313, 1.643, 0.1685, 1.681, 0.2501, 1.673, 0.2889, 1.974, 0.3351, 1.759, 0.325, 1.754, 0.2889, 1.974, 0.3002, 1.975, 0.3351, 1.759, 0.7347, 1.015, 0.8476, 1.026, 0.7358, 1.019, 0.7347, 1.015, 0.8476, 1.022, 0.8476, 1.026, 0.3177, 1.487, 0.2865, 1.53, 0.3196, 1.533, 0.3177, 1.487, 0.3164, 1.455, 0.2814, 1.402, 0.3308, 1.346, 0.1415, 1.266, 0.3324, 1.302, 0.2865, 1.53, 0.2246, 1.616, 0.2313, 1.643, 0.3896, 1.715, 0.5509, 1.73, 0.5572, 1.715, 0.3351, 1.759, 0.3963, 1.73, 0.3896, 1.715, 0.3351, 1.759, 0.3457, 1.771, 0.3963, 1.73, 0.3002, 1.975, 0.3457, 1.771, 0.3351, 1.759, 0.3002, 1.975, 0.3138, 1.967, 0.3457, 1.771, 0.3002, 1.975, 0.2963, 1.984, 0.3138, 1.967, 0.8476, 1.026, 0.8476, 1.022, 0.9633, 1.019, 0.2986, 1.986, 0.2963, 1.984, 0.3002, 1.975, 0.2986, 1.986, 0.3138, 1.967, 0.2963, 1.984, 0.3251, 1.754, 0.3353, 1.759, 0.3002, 1.975, 0.3002, 1.975, 0.2889, 1.974, 0.3251, 1.754, 0.9633, 1.019, 0.8476, 1.022, 0.9645, 1.015, 0.3002, 1.975, 0.3138, 1.967, 0.2986, 1.986, 0.0841, 1.673, 0.04768, 1.53, 0.0147, 1.533, 0.0841, 1.673, 0.103, 1.643, 0.04768, 1.53, 0.0841, 1.673, 0.1685, 1.65, 0.103, 1.643, 0.0841, 1.673, 0.1685, 1.681, 0.1685, 1.65, 0.04768, 1.53, 0.08897, 1.444, 0.05279, 1.402, 0.04768, 1.53, 0.01653, 1.487, 0.0147, 1.533, 0.04768, 1.53, 0.08548, 1.535, 0.08897, 1.444, 0.103, 1.643, 0.08548, 1.535, 0.04768, 1.53, 0.103, 1.643, 0.1096, 1.616, 0.08548, 1.535, 0.1685, 1.65, 0.1685, 1.681, 0.2313, 1.643, 0.1685, 1.65, 0.1096, 1.616, 0.103, 1.643, 0.3445, 1.374, 0.5611, 1.326, 0.6134, 1.412, 0.3445, 1.374, 0.3443, 1.325, 0.5611, 1.326, 0.3347, 1.372, 0.4072, 1.41, 0.3346, 1.416, 0.59, 1.373, 0.7366, 1.352, 0.5771, 1.352, 0.5611, 1.326, 0.5461, 1.301, 0.3641, 1.303, 0.5611, 1.326, 0.3445, 1.374, 0.6134, 1.412, 0.7658, 1.476, 0.6114, 1.41, 0.4802, 1.573, 0.6114, 1.41, 0.38, 1.506, 0.4802, 1.573, 0.6114, 1.41, 0.4072, 1.41, 0.38, 1.506, 0.3641, 1.303, 0.3443, 1.325, 0.5611, 1.326, 0.3641, 1.303, 0.5461, 1.301, 0.3443, 1.325, 0.3443, 1.325, 0.5461, 1.301, 0.5611, 1.326, 0.3443, 1.325, 0.3445, 1.374, 0.5611, 1.326, 0.3883, 1.224, 0.3801, 1.215, 0.6065, 1.187, 0.9825, 1.619, 0.9285, 1.665, 0.9807, 1.665, 0.9267, 1.619, 0.9285, 1.665, 0.9825, 1.619, 0.5771, 1.352, 0.7397, 1.377, 0.59, 1.373, 0.5771, 1.352, 0.7366, 1.352, 0.7397, 1.377, 0.7397, 1.377, 0.7366, 1.352, 0.59, 1.373, 0.5151, 1.065, 0.5031, 1.075, 0.3886, 1.052, 0.5151, 1.065, 0.5115, 1.076, 0.5031, 1.075, 0.5151, 1.065, 0.5174, 1.049, 0.6587, 1.078, 0.6587, 1.078, 0.6504, 1.091, 0.5151, 1.065, 0.3346, 1.416, 0.4072, 1.41, 0.3347, 1.372, 0.6504, 1.091, 0.5115, 1.076, 0.5151, 1.065, 0.6504, 1.091, 0.6352, 1.1, 0.5115, 1.076, 0.5031, 1.075, 0.5017, 1.121, 0.5034, 1.12, 0.8155, 1.689, 0.8121, 1.685, 0.8132, 1.638, 0.3886, 1.187, 0.5031, 1.164, 0.5151, 1.174, 0.3886, 1.187, 0.3756, 1.175, 0.5031, 1.164, 0.5151, 1.174, 0.391, 1.202, 0.3886, 1.187, 0.5151, 1.174, 0.5115, 1.164, 0.6352, 1.14, 0.5151, 1.174, 0.5174, 1.19, 0.391, 1.202, 0.6352, 1.14, 0.6504, 1.148, 0.5151, 1.174, 0.6352, 1.14, 0.6406, 1.12, 0.6504, 1.148, 0.6352, 1.14, 0.6341, 1.129, 0.6406, 1.12, 0.6352, 1.14, 0.6327, 1.138, 0.6341, 1.129, 0.6504, 1.148, 0.6406, 1.12, 0.6504, 1.091, 0.6504, 1.148, 0.5174, 1.19, 0.5151, 1.174, 0.6504, 1.148, 0.6587, 1.161, 0.5174, 1.19, 0.4331, 1.578, 0.38, 1.506, 0.4802, 1.573, 0.5031, 1.164, 0.5115, 1.164, 0.5151, 1.174, 0.5031, 1.164, 0.4991, 1.142, 0.5034, 1.12, 0.5031, 1.164, 0.4998, 1.162, 0.4991, 1.142, 0.5115, 1.164, 0.5146, 1.121, 0.5125, 1.12, 0.0, 1.0, 0.0, 1.0, 0.0, 1.0, 0.0, 1.0, 0.0, 1.0, 0.0, 1.0, 0.0, 1.0, 0.0, 1.0, 0.0, 1.0, 0.0, 1.0, 0.0, 1.0, 0.0, 1.0, 0.0, 1.0, 0.0, 1.0, 0.0, 1.0, 0.0, 1.0, 0.0, 1.0, 0.0, 1.0, 0.0, 1.0, 0.0, 1.0, 0.0, 1.0, 0.0, 1.0, 0.0, 1.0, 0.0, 1.0, 0.0, 1.0, 0.0, 1.0, 0.0, 1.0, 0.0, 1.0, 0.0, 1.0, 0.0, 1.0, 0.0, 1.0, 0.0, 1.0, 0.0, 1.0, 0.5115, 1.164, 0.513, 1.186, 0.5146, 1.121, 0.3347, 1.372, 0.4072, 1.41, 0.6114, 1.41, 0.6406, 1.12, 0.6352, 1.1, 0.6504, 1.091, 0.6406, 1.12, 0.6342, 1.111, 0.6352, 1.1, 0.6406, 1.12, 0.6375, 1.12, 0.6342, 1.111, 0.38, 1.506, 0.4072, 1.41, 0.6114, 1.41, 0.3346, 1.416, 0.4072, 1.41, 0.38, 1.506, 0.5115, 1.076, 0.5125, 1.12, 0.513, 1.054, 0.5115, 1.076, 0.5152, 1.079, 0.5148, 1.098, 0.38, 1.506, 0.4072, 1.41, 0.3346, 1.416, 0.2487, 1.535, 0.2246, 1.616, 0.2865, 1.53, 0.3087, 1.749, 0.2308, 1.801, 0.2881, 1.877, 0.3324, 1.302, 0.3466, 1.218, 0.3617, 1.169, 0.3324, 1.302, 0.3246, 1.254, 0.3466, 1.218, 0.4324, 1.653, 0.2454, 1.705, 0.3087, 1.749, 0.4324, 1.653, 0.3357, 1.643, 0.2454, 1.705, 0.3217, 1.34, 0.1722, 1.207, 0.3618, 1.169, 0.3217, 1.34, 0.1319, 1.286, 0.1722, 1.207, 0.3864, 1.705, 0.3353, 1.759, 0.3251, 1.754, 0.2246, 1.616, 0.1096, 1.616, 0.1685, 1.65, 0.3087, 1.749, 0.3357, 1.643, 0.4324, 1.653, 0.3087, 1.749, 0.2454, 1.705, 0.3357, 1.643, 0.2881, 1.877, 0.2454, 1.705, 0.3087, 1.749, 0.2881, 1.877, 0.2308, 1.801, 0.2454, 1.705, 0.1096, 1.616, 0.1553, 1.586, 0.1363, 1.587, 0.2454, 1.705, 0.2308, 1.801, 0.3087, 1.749, 0.2156, 1.526, 0.1789, 1.586, 0.1979, 1.587, 0.2132, 1.465, 0.1789, 1.524, 0.2156, 1.526, 0.2132, 1.465, 0.1789, 1.479, 0.1789, 1.524, 0.1979, 1.587, 0.1789, 1.608, 0.2246, 1.616, 0.1979, 1.587, 0.1789, 1.586, 0.1789, 1.608, 0.1553, 1.608, 0.1553, 1.586, 0.1096, 1.616, 0.1139, 1.937, 0.1912, 1.952, 0.1461, 1.891, 0.1186, 1.526, 0.1553, 1.479, 0.1211, 1.465, 0.1186, 1.526, 0.1553, 1.524, 0.1553, 1.479, 0.1363, 1.587, 0.1553, 1.524, 0.1186, 1.526, 0.1553, 1.586, 0.1553, 1.524, 0.1363, 1.587, 0.1461, 1.891, 0.2077, 1.877, 0.1369, 1.808, 0.1789, 1.524, 0.1789, 1.586, 0.2156, 1.526, 0.1369, 1.808, 0.2077, 1.877, 0.1461, 1.891, 0.1369, 1.808, 0.208, 1.774, 0.2077, 1.877, 0.07902, 1.771, 0.1689, 1.756, 0.114, 1.721, 0.07902, 1.771, 0.1689, 1.756, 0.1369, 1.808, 0.07902, 1.771, 0.114, 1.721, 0.1689, 1.756, 0.1461, 1.891, 0.1915, 1.998, 0.1139, 1.937, 0.1461, 1.891, 0.1912, 1.952, 0.1915, 1.998, 0.1369, 1.808, 0.1689, 1.756, 0.07902, 1.771, 0.1369, 1.808, 0.208, 1.774, 0.1689, 1.756, 0.14, 1.287, 0.1415, 1.266, 0.3308, 1.346, 0.617, 1.977, 0.6059, 1.969, 0.6219, 1.988, 0.5572, 1.715, 0.6059, 1.969, 0.617, 1.977, 0.5572, 1.715, 0.5509, 1.73, 0.6059, 1.969, 0.1415, 1.266, 0.3246, 1.254, 0.3324, 1.302, 0.1415, 1.266, 0.1598, 1.243, 0.3246, 1.254, 0.1683, 1.205, 0.2607, 1.224, 0.3618, 1.169, 0.1683, 1.205, 0.1748, 1.23, 0.2607, 1.224, 0.3897, 1.715, 0.3353, 1.759, 0.3864, 1.705, 0.3897, 1.715, 0.3458, 1.771, 0.3353, 1.759, 0.3353, 1.759, 0.3138, 1.967, 0.3002, 1.975, 0.3353, 1.759, 0.3458, 1.771, 0.3138, 1.967, 0.3466, 1.218, 0.262, 1.224, 0.3617, 1.169, 0.1862, 0.2859, 0.2045, 0.2592, 0.264, 0.2757, 0.171, 1.205, 0.1598, 1.243, 0.1415, 1.266, 0.171, 1.205, 0.1775, 1.23, 0.1598, 1.243, 0.262, 1.224, 0.1775, 1.23, 0.171, 1.205, 0.3246, 1.254, 0.1571, 1.243, 0.3323, 1.302, 0.2607, 1.224, 0.3466, 1.218, 0.3618, 1.169, 0.1388, 1.266, 0.1748, 1.23, 0.1683, 1.205, 0.1571, 1.243, 0.1748, 1.23, 0.1388, 1.266, 0.3698, 1.023, 0.3612, 1.016, 0.3698, 1.013, 0.3698, 1.023, 0.3612, 1.02, 0.3612, 1.016, 0.1915, 1.998, 0.1912, 1.952, 0.1139, 1.937, 0.1912, 1.952, 0.2077, 1.877, 0.1461, 1.891, 0.4205, 1.013, 0.4119, 1.02, 0.4205, 1.023, 0.1689, 1.756, 0.208, 1.774, 0.1369, 1.808, 0.114, 1.721, 0.1717, 1.715, 0.1689, 1.756, 0.114, 1.721, 0.1709, 1.687, 0.1717, 1.715, 0.1689, 1.756, 0.1709, 1.687, 0.114, 1.721, 0.1689, 1.756, 0.1717, 1.715, 0.1709, 1.687, 0.2077, 1.877, 0.1912, 1.952, 0.1461, 1.891, 0.505, 1.023, 0.505, 1.013, 0.4205, 1.023, 0.4205, 1.023, 0.505, 1.013, 0.4205, 1.013, 0.2077, 1.877, 0.208, 1.774, 0.1369, 1.808, 0.4119, 1.016, 0.4119, 1.02, 0.4205, 1.013, 0.622, 1.02, 0.622, 1.016, 0.5066, 1.02, 0.622, 1.016, 0.5066, 1.016, 0.5066, 1.02, 0.8408, 1.717, 0.8591, 1.711, 0.8599, 1.714, 0.8044, 1.602, 0.8011, 1.538, 0.847, 1.595, 0.6193, 1.633, 0.7831, 1.802, 0.58, 1.603, 0.6403, 1.625, 0.8408, 1.717, 0.6193, 1.633, 0.8408, 1.717, 0.7831, 1.802, 0.6193, 1.633, 0.847, 1.595, 0.847, 1.529, 0.8948, 1.602, 0.6403, 1.625, 0.7831, 1.802, 0.8408, 1.717, 0.6193, 1.633, 0.7831, 1.802, 0.6403, 1.625, 0.8011, 1.538, 0.847, 1.529, 0.847, 1.595, 0.847, 1.529, 0.8981, 1.538, 0.8948, 1.602, 0.7685, 1.841, 0.7844, 1.844, 0.7844, 1.846, 0.7943, 1.504, 0.7886, 1.311, 0.847, 1.494, 0.7685, 1.841, 0.5685, 1.634, 0.6424, 1.947, 0.6118, 0.6902, 0.566, 0.6166, 0.6195, 0.6732, 0.7685, 1.841, 0.5719, 1.638, 0.5685, 1.634, 0.847, 1.494, 0.847, 1.31, 0.905, 1.504, 0.6116, 0.6843, 0.5614, 0.6136, 0.6245, 0.6831, 0.7886, 1.311, 0.847, 1.31, 0.847, 1.494, 0.6424, 1.947, 0.5685, 1.634, 0.5718, 1.638, 0.847, 1.31, 0.9106, 1.311, 0.905, 1.504, 0.6424, 1.947, 0.5719, 1.638, 0.7685, 1.841, 0.5509, 1.73, 0.3964, 1.73, 0.5572, 1.715, 0.5509, 1.73, 0.3458, 1.771, 0.3964, 1.73, 0.6233, 1.986, 0.6057, 1.968, 0.617, 1.976, 0.847, 1.284, 0.8476, 1.024, 0.9167, 1.283, 0.847, 1.284, 0.7818, 1.283, 0.7366, 1.017, 0.6057, 1.968, 0.3458, 1.771, 0.5509, 1.73, 0.3963, 1.73, 0.5509, 1.73, 0.3896, 1.715, 0.3457, 1.771, 0.6059, 1.969, 0.3963, 1.73, 0.7366, 1.017, 0.8476, 1.024, 0.847, 1.284, 0.3138, 1.967, 0.6059, 1.969, 0.3457, 1.771, 0.8476, 1.024, 0.9626, 1.017, 0.9167, 1.283, 0.3138, 1.967, 0.3458, 1.771, 0.6057, 1.968, 0.6059, 1.969, 0.5509, 1.73, 0.3963, 1.73, 0.3964, 1.73, 0.3458, 1.771, 0.3897, 1.715, 0.6798, 1.043, 0.6768, 1.113, 0.6674, 1.042, 0.5011, 1.053, 0.5017, 1.121, 0.5031, 1.075, 0.5148, 1.098, 0.5125, 1.12, 0.5115, 1.076, 0.5148, 1.098, 0.5162, 1.12, 0.5125, 1.12, 0.5125, 1.12, 0.5146, 1.121, 0.513, 1.054, 0.5125, 1.12, 0.5148, 1.141, 0.5115, 1.164, 0.5125, 1.12, 0.5162, 1.12, 0.5148, 1.141, 0.6768, 1.113, 0.6634, 1.113, 0.6674, 1.042, 0.6768, 1.113, 0.6798, 1.182, 0.6634, 1.113, 0.6341, 1.129, 0.6375, 1.12, 0.6406, 1.12, 0.6342, 1.111, 0.6327, 1.102, 0.6352, 1.1, 0.5034, 1.12, 0.5011, 1.187, 0.5031, 1.164, 0.5034, 1.12, 0.499, 1.096, 0.5031, 1.075, 0.5034, 1.12, 0.5001, 1.12, 0.499, 1.096, 0.5034, 1.12, 0.5017, 1.121, 0.5011, 1.187, 0.499, 1.096, 0.4998, 1.077, 0.5031, 1.075, 0.4991, 1.142, 0.5001, 1.12, 0.5034, 1.12, 0.6634, 1.113, 0.6798, 1.182, 0.6674, 1.183, 0.9588, 1.801, 0.9863, 1.801, 0.9861, 1.816, 0.9861, 1.816, 0.9585, 1.816, 0.9588, 1.801, 0.9861, 1.958, 0.9863, 1.973, 0.9585, 1.958, 0.9863, 1.973, 0.9588, 1.973, 0.9585, 1.958, 0.838, 1.822, 0.9734, 1.827, 0.9737, 1.871, 0.9737, 1.871, 0.8383, 1.889, 0.838, 1.822, 0.9737, 1.871, 0.9737, 1.909, 0.8383, 1.889, 0.0, 1.0, 0.0, 1.0, 0.0, 1.0, 0.0, 1.0, 0.0, 1.0, 0.0, 1.0, 0.0, 1.0, 0.0, 1.0, 0.0, 1.0, 0.5115, 1.164, 0.5152, 1.16, 0.6327, 1.138, 0.6327, 1.138, 0.6352, 1.14, 0.5115, 1.164, 0.0, 1.0, 0.0, 1.0, 0.0, 1.0, 0.0, 1.0, 0.0, 1.0, 0.0, 1.0, 0.0, 1.0, 0.0, 1.0, 0.0, 1.0, 0.0, 1.0, 0.0, 1.0, 0.0, 1.0, 0.0, 1.0, 0.0, 1.0, 0.0, 1.0, 0.0, 1.0, 0.0, 1.0, 0.0, 1.0, 0.0, 1.0, 0.0, 1.0, 0.0, 1.0, 0.0, 1.0, 0.0, 1.0, 0.0, 1.0, 0.0, 1.0, 0.0, 1.0, 0.0, 1.0, 0.0, 1.0, 0.0, 1.0, 0.0, 1.0, 0.6352, 1.1, 0.6327, 1.102, 0.5152, 1.079, 0.5152, 1.079, 0.5115, 1.076, 0.6352, 1.1, 0.6327, 1.102, 0.5148, 1.098, 0.5152, 1.079, 0.6327, 1.102, 0.6342, 1.111, 0.5148, 1.098, 0.3756, 1.175, 0.3803, 1.172, 0.4998, 1.162, 0.4998, 1.162, 0.5031, 1.164, 0.3756, 1.175, 0.0, 1.0, 0.0, 1.0, 0.0, 1.0, 0.0, 1.0, 0.0, 1.0, 0.0, 1.0, 0.0, 1.0, 0.0, 1.0, 0.0, 1.0, 0.0, 1.0, 0.0, 1.0, 0.0, 1.0, 0.0, 1.0, 0.0, 1.0, 0.0, 1.0, 0.0, 1.0, 0.0, 1.0, 0.0, 1.0, 0.0, 1.0, 0.0, 1.0, 0.0, 1.0, 0.0, 1.0, 0.0, 1.0, 0.0, 1.0, 0.0, 1.0, 0.0, 1.0, 0.0, 1.0, 0.0, 1.0, 0.0, 1.0, 0.0, 1.0, 0.3945, 1.123, 0.3863, 1.092, 0.499, 1.096, 0.499, 1.096, 0.5001, 1.12, 0.3945, 1.123, 0.5001, 1.12, 0.3865, 1.148, 0.3945, 1.123, 0.3863, 1.092, 0.4998, 1.077, 0.499, 1.096, 0.5031, 1.075, 0.4998, 1.077, 0.3802, 1.067, 0.3802, 1.067, 0.3756, 1.065, 0.5031, 1.075, 0.3802, 1.067, 0.4998, 1.077, 0.3863, 1.092, 0.5152, 1.16, 0.6341, 1.129, 0.6327, 1.138, 0.5152, 1.16, 0.5148, 1.141, 0.6341, 1.129, 0.6341, 1.129, 0.5148, 1.141, 0.6375, 1.12, 0.6342, 1.111, 0.5162, 1.12, 0.5148, 1.098, 0.6342, 1.111, 0.6375, 1.12, 0.5162, 1.12, 0.3803, 1.172, 0.4991, 1.142, 0.4998, 1.162, 0.3803, 1.172, 0.3865, 1.148, 0.4991, 1.142, 0.4991, 1.142, 0.3865, 1.148, 0.5001, 1.12, 0.6375, 1.12, 0.5148, 1.141, 0.5162, 1.12, 0.312, 1.092, 0.2891, 1.084, 0.2891, 1.02, 0.312, 1.012, 0.2891, 1.02, 0.2058, 1.021, 0.186, 1.013, 0.312, 1.012, 0.2891, 1.02, 0.2767, 1.026, 0.2182, 1.027, 0.2058, 1.021, 0.2058, 1.021, 0.2058, 1.085, 0.186, 1.093, 0.186, 1.013, 0.2058, 1.021, 0.2182, 1.027, 0.2182, 1.079, 0.2058, 1.085, 0.186, 1.013, 0.1631, 1.021, 0.0798, 1.022, 0.06002, 1.015, 0.312, 1.012, 0.2896, 1.02, 0.2896, 1.084, 0.312, 1.092, 0.312, 1.012, 0.1858, 1.013, 0.2051, 1.021, 0.2896, 1.02, 0.312, 1.092, 0.2896, 1.1, 0.2896, 1.164, 0.312, 1.172, 0.2896, 1.02, 0.2774, 1.026, 0.2774, 1.078, 0.2896, 1.084, 0.2896, 1.084, 0.2051, 1.085, 0.1858, 1.093, 0.312, 1.092, 0.2896, 1.084, 0.2774, 1.078, 0.2174, 1.079, 0.2051, 1.085, 0.579, 1.948, 0.3331, 1.951, 0.3331, 1.791, 0.579, 1.788, 0.3331, 1.791, 0.3331, 1.951, 0.5786, 1.948, 0.5786, 1.788, 0.06002, 1.095, 0.07981, 1.102, 0.07981, 1.167, 0.06003, 1.175, 0.06002, 1.015, 0.0798, 1.022, 0.0798, 1.087, 0.06002, 1.095, 0.0798, 1.022, 0.09222, 1.028, 0.09222, 1.081, 0.0798, 1.087, 0.0798, 1.087, 0.1631, 1.086, 0.186, 1.093, 0.06002, 1.095, 0.0798, 1.087, 0.09222, 1.081, 0.1507, 1.08, 0.1631, 1.086, 0.05967, 1.015, 0.05967, 1.095, 0.07899, 1.087, 0.07899, 1.022, 0.07899, 1.022, 0.1635, 1.021, 0.1858, 1.013, 0.05967, 1.015, 0.07899, 1.022, 0.09125, 1.028, 0.1512, 1.027, 0.1635, 1.021, 0.1635, 1.021, 0.1635, 1.086, 0.1858, 1.093, 0.1858, 1.013, 0.1635, 1.021, 0.1512, 1.027, 0.1512, 1.08, 0.1635, 1.086, 0.186, 1.173, 0.2058, 1.165, 0.2891, 1.164, 0.312, 1.172, 0.312, 1.172, 0.2891, 1.164, 0.2891, 1.1, 0.312, 1.092, 0.2891, 1.164, 0.2767, 1.158, 0.2767, 1.106, 0.2891, 1.1, 0.2891, 1.1, 0.2058, 1.101, 0.186, 1.093, 0.312, 1.092, 0.2891, 1.1, 0.2767, 1.106, 0.2182, 1.107, 0.2058, 1.101, 0.312, 1.172, 0.2896, 1.164, 0.2051, 1.165, 0.1858, 1.173, 0.1858, 1.173, 0.1635, 1.166, 0.079, 1.167, 0.05968, 1.175, 0.2896, 1.164, 0.2774, 1.158, 0.2174, 1.159, 0.2051, 1.165, 0.2051, 1.165, 0.2051, 1.101, 0.1858, 1.093, 0.1858, 1.173, 0.2051, 1.165, 0.2174, 1.159, 0.2174, 1.107, 0.2051, 1.101, 0.06003, 1.175, 0.07981, 1.167, 0.1631, 1.166, 0.186, 1.173, 0.07981, 1.167, 0.09223, 1.161, 0.1507, 1.16, 0.1631, 1.166, 0.1631, 1.166, 0.1631, 1.101, 0.186, 1.093, 0.186, 1.173, 0.1631, 1.166, 0.1507, 1.16, 0.1507, 1.107, 0.1631, 1.101, 0.05968, 1.175, 0.079, 1.167, 0.07899, 1.102, 0.05967, 1.095, 0.079, 1.167, 0.09126, 1.16, 0.09126, 1.108, 0.07899, 1.102, 0.07899, 1.102, 0.1635, 1.101, 0.1858, 1.093, 0.05967, 1.095, 0.07899, 1.102, 0.09126, 1.108, 0.1512, 1.107, 0.1635, 1.101, 0.1631, 1.101, 0.1507, 1.107, 0.09222, 1.108, 0.07981, 1.102, 0.186, 1.093, 0.1631, 1.101, 0.07981, 1.102, 0.06002, 1.095, 0.186, 1.093, 0.2058, 1.085, 0.2891, 1.084, 0.312, 1.092, 0.186, 1.093, 0.2058, 1.101, 0.2058, 1.165, 0.186, 1.173, 0.186, 1.093, 0.1631, 1.086, 0.1631, 1.021, 0.186, 1.013, 0.2058, 1.165, 0.2182, 1.159, 0.2767, 1.158, 0.2891, 1.164, 0.2051, 1.101, 0.2174, 1.107, 0.2774, 1.106, 0.2896, 1.1, 0.1858, 1.093, 0.2051, 1.101, 0.2896, 1.1, 0.312, 1.092, 0.1858, 1.093, 0.1635, 1.086, 0.07899, 1.087, 0.05967, 1.095, 0.1858, 1.093, 0.2051, 1.085, 0.2051, 1.021, 0.1858, 1.013, 0.1858, 1.093, 0.1635, 1.101, 0.1635, 1.166, 0.1858, 1.173, 0.1635, 1.166, 0.1512, 1.16, 0.09126, 1.16, 0.079, 1.167, 0.2058, 1.085, 0.2182, 1.079, 0.2767, 1.078, 0.2891, 1.084, 0.1631, 1.021, 0.1507, 1.027, 0.09222, 1.028, 0.0798, 1.022, 0.1635, 1.086, 0.1512, 1.08, 0.09125, 1.081, 0.07899, 1.087, 0.2051, 1.021, 0.2174, 1.027, 0.2774, 1.026, 0.2896, 1.02, 0.2891, 1.084, 0.2767, 1.078, 0.2767, 1.026, 0.2891, 1.02, 0.2058, 1.101, 0.2182, 1.107, 0.2182, 1.159, 0.2058, 1.165, 0.1631, 1.086, 0.1507, 1.08, 0.1507, 1.027, 0.1631, 1.021, 0.07981, 1.102, 0.09222, 1.108, 0.09223, 1.161, 0.07981, 1.167, 0.2051, 1.085, 0.2174, 1.079, 0.2174, 1.027, 0.2051, 1.021, 0.2896, 1.1, 0.2774, 1.106, 0.2774, 1.158, 0.2896, 1.164, 0.07899, 1.087, 0.09125, 1.081, 0.09125, 1.028, 0.07899, 1.022, 0.1635, 1.101, 0.1512, 1.107, 0.1512, 1.16, 0.1635, 1.166, 0.2767, 1.026, 0.2767, 1.078, 0.2182, 1.079, 0.2182, 1.027, 0.1507, 1.027, 0.1507, 1.08, 0.09222, 1.081, 0.09222, 1.028, 0.1507, 1.107, 0.1507, 1.16, 0.09223, 1.161, 0.09222, 1.108, 0.2767, 1.106, 0.2767, 1.158, 0.2182, 1.159, 0.2182, 1.107, 0.09125, 1.028, 0.09125, 1.081, 0.1512, 1.08, 0.1512, 1.027, 0.2174, 1.027, 0.2174, 1.079, 0.2774, 1.078, 0.2774, 1.026, 0.2174, 1.107, 0.2174, 1.159, 0.2774, 1.158, 0.2774, 1.106, 0.09126, 1.108, 0.09126, 1.16, 0.1512, 1.16, 0.1512, 1.107, 0.986, 1.855, 0.986, 1.867, 0.9584, 1.867, 0.9584, 1.855, 0.986, 1.867, 0.986, 1.876, 0.9583, 1.876, 0.9584, 1.867, 0.9584, 1.867, 0.9307, 1.867, 0.9308, 1.855, 0.9584, 1.855, 0.986, 1.876, 0.986, 1.898, 0.9583, 1.898, 0.9583, 1.876, 0.9583, 1.876, 0.9307, 1.876, 0.9307, 1.867, 0.9584, 1.867, 0.9307, 1.867, 0.903, 1.867, 0.9031, 1.855, 0.9308, 1.855, 0.9308, 1.855, 0.9308, 1.832, 0.9584, 1.832, 0.9584, 1.855, 0.986, 1.898, 0.986, 1.907, 0.9584, 1.907, 0.9583, 1.898, 0.9583, 1.898, 0.9307, 1.898, 0.9307, 1.876, 0.9583, 1.876, 0.9307, 1.876, 0.903, 1.876, 0.903, 1.867, 0.9307, 1.867, 0.986, 1.907, 0.986, 1.919, 0.9584, 1.919, 0.9584, 1.907, 0.9584, 1.907, 0.9307, 1.907, 0.9307, 1.898, 0.9583, 1.898, 0.9307, 1.898, 0.903, 1.898, 0.903, 1.876, 0.9307, 1.876, 0.9584, 1.919, 0.9308, 1.919, 0.9307, 1.907, 0.9584, 1.907, 0.9584, 1.919, 0.9584, 1.942, 0.9308, 1.942, 0.9308, 1.919, 0.9307, 1.907, 0.903, 1.907, 0.903, 1.898, 0.9307, 1.898, 0.9308, 1.919, 0.9031, 1.919, 0.903, 1.907, 0.9307, 1.907, 0.9584, 1.942, 0.9585, 1.958, 0.9309, 1.958, 0.9308, 1.942, 0.9308, 1.942, 0.9031, 1.942, 0.9031, 1.919, 0.9308, 1.919, 0.9308, 1.942, 0.9309, 1.958, 0.9032, 1.958, 0.9031, 1.942, 0.986, 1.942, 0.9861, 1.958, 0.9585, 1.958, 0.9584, 1.942, 0.8199, 1.855, 0.8199, 1.832, 0.8477, 1.832, 0.8477, 1.855, 0.8477, 1.855, 0.8476, 1.867, 0.8199, 1.867, 0.8199, 1.855, 0.8477, 1.855, 0.8754, 1.855, 0.8753, 1.867, 0.8476, 1.867, 0.8476, 1.867, 0.8476, 1.876, 0.8199, 1.876, 0.8199, 1.867, 0.8476, 1.867, 0.8753, 1.867, 0.8753, 1.876, 0.8476, 1.876, 0.8199, 1.832, 0.82, 1.816, 0.8477, 1.816, 0.8477, 1.832, 0.8477, 1.832, 0.8754, 1.832, 0.8754, 1.855, 0.8477, 1.855, 0.8477, 1.832, 0.8477, 1.816, 0.8755, 1.816, 0.8754, 1.832, 0.8476, 1.876, 0.8476, 1.898, 0.8199, 1.898, 0.8199, 1.876, 0.8476, 1.876, 0.8753, 1.876, 0.8753, 1.898, 0.8476, 1.898, 0.8476, 1.898, 0.8476, 1.907, 0.8199, 1.907, 0.8199, 1.898, 0.8476, 1.898, 0.8753, 1.898, 0.8753, 1.907, 0.8476, 1.907, 0.8476, 1.907, 0.8477, 1.919, 0.8199, 1.919, 0.8199, 1.907, 0.8476, 1.907, 0.8753, 1.907, 0.8754, 1.919, 0.8477, 1.919, 0.8477, 1.919, 0.8477, 1.943, 0.8199, 1.943, 0.8199, 1.919, 0.8754, 1.855, 0.9031, 1.855, 0.903, 1.867, 0.8753, 1.867, 0.8753, 1.867, 0.903, 1.867, 0.903, 1.876, 0.8753, 1.876, 0.8754, 1.832, 0.9031, 1.832, 0.9031, 1.855, 0.8754, 1.855, 0.8754, 1.832, 0.8755, 1.816, 0.9032, 1.816, 0.9031, 1.832, 0.8753, 1.876, 0.903, 1.876, 0.903, 1.898, 0.8753, 1.898, 0.8753, 1.898, 0.903, 1.898, 0.903, 1.907, 0.8753, 1.907, 0.8753, 1.907, 0.903, 1.907, 0.9031, 1.919, 0.8754, 1.919, 0.8754, 1.919, 0.8754, 1.943, 0.8477, 1.943, 0.8477, 1.919, 0.8477, 1.943, 0.8477, 1.958, 0.82, 1.958, 0.8199, 1.943, 0.9031, 1.855, 0.9031, 1.832, 0.9308, 1.832, 0.9308, 1.855, 0.9031, 1.832, 0.9032, 1.816, 0.9309, 1.816, 0.9308, 1.832, 0.9031, 1.919, 0.9031, 1.942, 0.8754, 1.943, 0.8754, 1.919, 0.8754, 1.943, 0.8755, 1.958, 0.8477, 1.958, 0.8477, 1.943, 0.9308, 1.832, 0.9309, 1.816, 0.9585, 1.816, 0.9584, 1.832, 0.9031, 1.942, 0.9032, 1.958, 0.8755, 1.958, 0.8754, 1.943, 0.05111, 1.97, 0.03444, 1.941, 0.03444, 1.905, 0.05111, 1.876, 0.05111, 1.876, 0.09763, 1.863, 0.09763, 1.983, 0.05111, 1.97, 0.03444, 1.941, 0.02328, 1.941, 0.02328, 1.905, 0.03444, 1.905, 0.7404, 1.404, 0.7397, 1.377, 0.59, 1.373, 0.6178, 1.419, 0.6084, 1.286, 0.5447, 1.285, 0.5799, 1.265, 0.6138, 1.265, 0.6138, 1.218, 0.5799, 1.218, 0.5447, 1.197, 0.6084, 1.197, 0.5492, 1.587, 0.7846, 1.831, 0.774, 1.82, 0.5599, 1.598, 0.02105, 1.373, 0.05279, 1.402, 0.2814, 1.402, 0.3132, 1.373, 0.05279, 1.402, 0.08897, 1.444, 0.2453, 1.444, 0.2814, 1.402, 0.5572, 1.715, 0.3897, 1.715, 0.3864, 1.705, 0.5662, 1.705, 0.3863, 1.704, 0.3896, 1.715, 0.5572, 1.715, 0.5662, 1.704, 0.6178, 1.419, 0.59, 1.373, 0.7397, 1.377, 0.7404, 1.404, 0.3445, 1.374, 0.3378, 1.367, 0.3377, 1.331, 0.3443, 1.325, 0.9029, 1.676, 1.006, 1.676, 0.989, 1.662, 0.9202, 1.662, 0.9029, 1.676, 0.9047, 1.744, 1.004, 1.744, 1.006, 1.676, 0.5799, 1.218, 0.5642, 1.231, 0.5265, 1.216, 0.5447, 1.197, 0.9775, 1.402, 0.9318, 1.402, 0.925, 1.545, 0.9842, 1.545, 0.5265, 1.216, 0.5642, 1.231, 0.5642, 1.251, 0.5265, 1.267, 0.925, 1.545, 0.9178, 1.601, 0.9914, 1.601, 0.9842, 1.545, 0.9178, 1.601, 0.9267, 1.619, 0.9825, 1.619, 0.9914, 1.601, 0.9914, 1.601, 0.9825, 1.619, 0.9807, 1.665, 0.989, 1.662, 0.5265, 1.267, 0.5642, 1.251, 0.5799, 1.265, 0.5447, 1.285, 0.989, 1.662, 0.9807, 1.665, 0.9285, 1.665, 0.9202, 1.662, 0.5642, 1.231, 0.6887, 1.231, 0.6887, 1.251, 0.5642, 1.251, 0.6587, 1.078, 0.6587, 1.161, 0.6504, 1.148, 0.6504, 1.091, 0.5031, 1.164, 0.5011, 1.187, 0.513, 1.186, 0.5115, 1.164, 0.5115, 1.076, 0.513, 1.054, 0.5011, 1.053, 0.5031, 1.075, 0.08897, 1.444, 0.1211, 1.465, 0.2132, 1.465, 0.2453, 1.444, 0.2246, 1.616, 0.1789, 1.608, 0.1553, 1.608, 0.1096, 1.616, 0.1211, 1.465, 0.1553, 1.479, 0.1789, 1.479, 0.2132, 1.465, 0.4376, 1.031, 0.3698, 1.023, 0.3698, 1.013, 0.4376, 1.005, 0.6238, 1.005, 0.6801, 1.013, 0.6801, 1.023, 0.6238, 1.031, 0.196, 1.331, 0.1468, 1.331, 0.149, 1.316, 0.1844, 1.316, 0.1492, 1.331, 0.1983, 1.331, 0.1867, 1.316, 0.1513, 1.316, 0.0, 1.0, 0.0, 1.0, 0.0, 1.0, 0.0, 1.0, 0.2792, 0.2678, 0.362, 0.2595, 0.3786, 0.249, 0.2165, 0.2489, 0.2045, 0.2592, 0.3575, 0.2549, 0.3418, 0.2655, 0.264, 0.2757, 0.1915, 1.998, 0.2033, 2.005, 0.203, 1.96, 0.1912, 1.952, 0.6401, 1.023, 0.6858, 1.019, 0.6858, 1.017, 0.6401, 1.013, 0.6801, 1.013, 0.7178, 1.017, 0.7178, 1.019, 0.6801, 1.023, 0.6401, 1.013, 0.6204, 1.013, 0.6204, 1.023, 0.6401, 1.023, 0.505, 1.023, 0.5066, 1.02, 0.5066, 1.016, 0.505, 1.013, 0.208, 1.774, 0.2221, 1.772, 0.2218, 1.875, 0.2077, 1.877, 0.1912, 1.952, 0.203, 1.96, 0.2033, 2.005, 0.1915, 1.998, 0.2077, 1.877, 0.2218, 1.875, 0.2221, 1.772, 0.208, 1.774, 0.6204, 1.013, 0.622, 1.016, 0.622, 1.02, 0.6204, 1.023, 0.3612, 1.016, 0.3612, 1.02, 0.4119, 1.02, 0.4119, 1.016, 0.7178, 1.019, 0.7178, 1.017, 0.6858, 1.017, 0.6858, 1.019, 0.9585, 1.816, 0.9309, 1.816, 0.9313, 1.801, 0.9588, 1.801, 0.9309, 1.816, 0.9032, 1.816, 0.9036, 1.801, 0.9313, 1.801, 0.9588, 1.973, 0.9313, 1.973, 0.9309, 1.958, 0.9585, 1.958, 0.9313, 1.973, 0.9036, 1.973, 0.9032, 1.958, 0.9309, 1.958, 0.848, 1.801, 0.8477, 1.816, 0.82, 1.816, 0.8201, 1.801, 0.848, 1.801, 0.8758, 1.801, 0.8755, 1.816, 0.8477, 1.816, 0.8477, 1.958, 0.848, 1.973, 0.8201, 1.973, 0.82, 1.958, 0.8477, 1.958, 0.8755, 1.958, 0.8758, 1.973, 0.848, 1.973, 0.8758, 1.801, 0.9036, 1.801, 0.9032, 1.816, 0.8755, 1.816, 0.8755, 1.958, 0.9032, 1.958, 0.9036, 1.973, 0.8758, 1.973])
me_koala.materials.append(mat_koala_mat)
me_koala.materials.append(mat_koala_mat_001)
me_koala.materials.append(mat_material_039)
me_koala.use_remesh_preserve_volume = False
me_koala.use_remesh_preserve_attributes = False
me_koala.use_mirror_vertex_groups = False
me_koala.update()
me_koala_001 = bpy.data.meshes.new('koala.001')
me_koala_001.from_pydata([(1.778, -3.744, -0.1024), (-1.718, -3.744, -0.1024), (-2.211, -2.331, -0.4763), (2.271, -2.331, -0.4763), (0.6801, -4.174, 0.06308), (-0.62, -4.174, 0.06308), (0.03002, -3.57, -10.31), (0.03002, -3.57, -10.31), (0.03002, -3.57, -10.31), (0.03002, -3.57, -10.31), (0.03002, -3.57, -10.31), (0.03002, -3.57, -10.31), (0.3811, -3.876, -3.424), (0.1687, -3.68, -6.88), (-0.321, -3.876, -3.424), (-0.1087, -3.68, -6.88), (-1.18, -2.881, -3.715), (-0.4482, -3.287, -6.995), (1.24, -2.881, -3.715), (0.5082, -3.287, -6.995), (0.9741, -3.644, -3.513), (0.403, -3.588, -6.915), (-0.9141, -3.644, -3.513), (-0.343, -3.588, -6.915)], [], [(4, 12, 14, 5), (12, 13, 15, 14), (13, 6, 7, 15), (0, 20, 12, 4), (20, 21, 13, 12), (21, 9, 6, 13), (1, 22, 14, 5), (22, 23, 15, 14), (23, 8, 7, 15), (2, 16, 22, 1), (16, 17, 23, 22), (17, 11, 8, 23), (20, 0, 3, 18), (18, 19, 21, 20), (19, 10, 9, 21), (3, 18, 16, 2), (18, 19, 17, 16), (19, 10, 11, 17)])
me_koala_001.polygons.foreach_set('material_index', [2, 2, 2, 2, 2, 2, 2, 2, 2, 2, 2, 2, 2, 2, 2, 2, 2, 2])
_uv = me_koala_001.uv_layers.new(name='UVTex')
_uv.uv.foreach_set('vector', [0.02328, 1.941, 0.01928, 1.938, 0.01928, 1.913, 0.02328, 1.905, 0.01928, 1.938, 0.01527, 1.934, 0.01527, 1.922, 0.01928, 1.913, 0.01527, 1.934, 0.01127, 1.931, 0.01127, 1.931, 0.01527, 1.922, 1.0, 0.0, 0.6667, 0.3333, 0.0, 0.3333, 0.0, 0.0, 0.6667, 0.3333, 0.3333, 0.6667, 0.0, 0.6667, 0.0, 0.3333, 0.3333, 0.6667, 1.0, 1.0, 0.0, 1.0, 0.0, 0.6667, 1.0, 0.0, 0.6667, 0.3333, 0.0, 0.3333, 0.0, 0.0, 0.6667, 0.3333, 0.3333, 0.6667, 0.0, 0.6667, 0.0, 0.3333, 0.3333, 0.6667, 1.0, 1.0, 0.0, 1.0, 0.0, 0.6667, 0.0, 1.0, 0.3333, 0.6667, 0.3333, 5.398e-08, 0.0, 0.0, 0.3333, 0.6667, 0.6667, 0.3333, 0.6667, -5.813e-08, 0.3333, 5.398e-08, 0.6667, 0.3333, 1.0, 1.0, 1.0, 1.0, 0.6667, -5.813e-08, 0.3333, 5.398e-08, 0.0, 0.0, 0.0, 1.0, 0.3333, 0.6667, 0.3333, 0.6667, 0.6667, 0.3333, 0.6667, -5.813e-08, 0.3333, 5.398e-08, 0.6667, 0.3333, 1.0, 1.0, 1.0, 1.0, 0.6667, -5.813e-08, 1.0, 0.0, 0.6667, 0.3333, 1.082e-08, 0.3333, 0.0, 0.0, 0.6667, 0.3333, 0.3333, 0.6667, 0.0, 0.6667, 1.082e-08, 0.3333, 0.3333, 0.6667, 1.0, 1.0, 1.0, 1.0, 0.0, 0.6667])
me_koala_001.materials.append(mat_koala_mat)
me_koala_001.materials.append(mat_koala_mat_001)
me_koala_001.materials.append(mat_material_039)
me_koala_001.use_remesh_preserve_volume = False
me_koala_001.use_remesh_preserve_attributes = False
me_koala_001.use_mirror_vertex_groups = False
me_koala_001.update()

# ---- objects
ob_lamp2 = bpy.data.objects.new('Lamp2', light_lamp)
ob_lamp1 = bpy.data.objects.new('Lamp1', light_lamp)
ob_koala = bpy.data.objects.new('koala', me_koala)
ob_camera = bpy.data.objects.new('Camera', cam_camera)
ob_koala_001 = bpy.data.objects.new('koala.001', me_koala_001)

# ---- transforms, parenting, visibility, modifiers, constraints
ob_lamp2.location = (-4.0, 0.0, 2.0)
ob_lamp2.lock_rotations_4d = False
ob_lamp2.empty_display_type = 'ARROWS'
ob_lamp2.color = (0.0, 0.0, 0.0, 1.0)
ob_lamp2.lineart.crease_threshold = 0.0
ob_lamp1.location = (4.0, 0.0, 4.0)
ob_lamp1.lock_rotations_4d = False
ob_lamp1.empty_display_type = 'ARROWS'
ob_lamp1.color = (0.0, 0.0, 0.0, 1.0)
ob_lamp1.lineart.crease_threshold = 0.0
ob_koala.location = (0.0, 0.0, 0.0)
ob_koala.rotation_euler = (1.571, 0.0, 0.0)
ob_koala.scale = (0.4924, 0.4924, 0.4924)
ob_koala.lock_rotations_4d = False
ob_koala.empty_display_type = 'ARROWS'
ob_koala.color = (0.0, 0.0, 0.0, 1.0)
ob_koala.lineart.crease_threshold = 0.0
ob_camera.location = (-5.0, 0.0, 9.0)
ob_camera.rotation_euler = (0.4488, 0.0, -1.571)
ob_camera.lock_rotations_4d = False
ob_camera.empty_display_type = 'ARROWS'
ob_camera.color = (0.0, 0.0, 0.0, 0.0)
ob_camera.display_type = 'WIRE'
ob_camera.lineart.crease_threshold = 0.0
ob_koala_001.location = (0.0, 0.0, 0.0)
ob_koala_001.rotation_euler = (1.571, 0.0, 0.0)
ob_koala_001.scale = (0.4924, 0.4924, 0.4924)
ob_koala_001.lock_rotations_4d = False
ob_koala_001.empty_display_type = 'ARROWS'
ob_koala_001.color = (0.0, 0.0, 0.0, 1.0)
ob_koala_001.lineart.crease_threshold = 0.0

# ---- collection membership
col_collection_1.objects.link(ob_lamp2)
col_collection_1.objects.link(ob_lamp1)
col_collection_1.objects.link(ob_koala)
col_collection_1.objects.link(ob_camera)
col_collection_9.objects.link(ob_koala_001)

# ---- scene / render settings (as saved in the file)
scene.camera = ob_camera
scene.frame_start = 1; scene.frame_end = 250; scene.frame_set(1)
scene.render.engine = 'BLENDER_EEVEE_NEXT'
scene.render.image_settings.compression = 90
scene.render.resolution_x = 500
scene.render.resolution_y = 500
scene.render.pixel_aspect_x = 100.0
scene.render.pixel_aspect_y = 100.0
scene.render.fps = 25
scene.render.dither_intensity = 0.0
scene.render.film_transparent = True
scene.render.use_compositing = False
scene.render.use_sequencer = False
scene.render.bake_margin = 2
scene.render.bake_bias = 0.0
scene.render.use_stamp_time = False
scene.render.use_stamp_date = False
scene.render.use_stamp_frame = False
scene.render.use_stamp_camera = False
scene.render.use_stamp_scene = False
scene.render.use_stamp_filename = False
scene.render.use_stamp_render_time = False
scene.render.stamp_font_size = 0
scene.cycles.use_denoising = False
scene.cycles.samples = 10
scene.cycles.sampling_pattern = 'TABULATED_SOBOL'
scene.cycles.light_sampling_threshold = 0.0
scene.cycles.use_adaptive_sampling = False
scene.cycles.use_light_tree = False
scene.cycles.blur_glossy = 0.0
scene.cycles.volume_bounces = 1
scene.cycles.pixel_filter_type = 'GAUSSIAN'
scene.cycles.sample_clamp_indirect = 0.0
scene.view_settings.view_transform = 'Raw'
bpy.context.view_layer.update()
